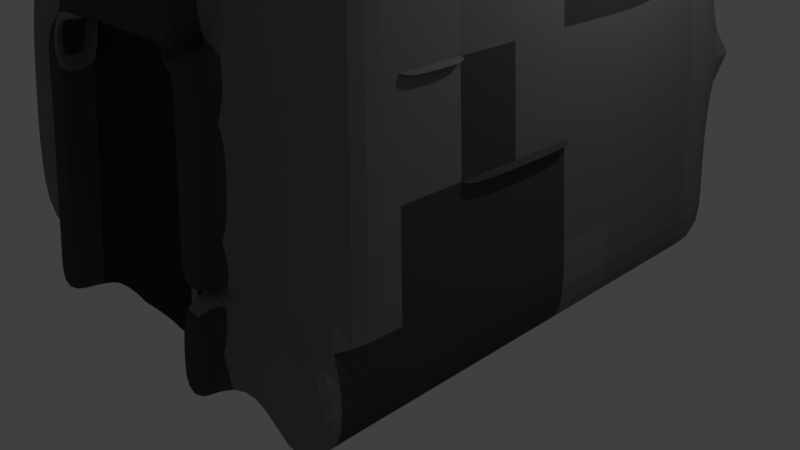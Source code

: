 # Source: tornis.blend  (saved by Blender 2.78.0; exported with 4.5.12 LTS)
import bpy
from mathutils import Matrix  # noqa: F401  (used for matrix-valued properties, if any)

bpy.ops.wm.read_factory_settings(use_empty=True)
scene = bpy.context.scene
scene.name = 'Scene'

# ---- collections
col_collection_1 = bpy.data.collections.new('Collection 1'); scene.collection.children.link(col_collection_1)

# ---- materials (node trees are filled in below, after node groups)
mat_torniskrasa = bpy.data.materials.new('torniskrasa')
mat_torniskrasa.alpha_threshold = 0.0
mat_torniskrasa.use_transparent_shadow = False
mat_torniskrasa.diffuse_color = (0.214, 0.2008, 0.195, 1.0)
mat_torniskrasa.roughness = 0.5
mat_torniskrasa.line_color = (0.0, 0.0, 0.0, 1.0)
mat_torniskoks = bpy.data.materials.new('torniskoks')
mat_torniskoks.alpha_threshold = 0.0
mat_torniskoks.use_transparent_shadow = False
mat_torniskoks.diffuse_color = (0.1789, 0.06633, 0.04411, 1.0)
mat_torniskoks.roughness = 0.5
mat_darktornirs = bpy.data.materials.new('darktornirs')
mat_darktornirs.alpha_threshold = 0.0
mat_darktornirs.use_transparent_shadow = False
mat_darktornirs.diffuse_color = (0.06998, 0.06998, 0.06998, 1.0)
mat_darktornirs.roughness = 0.5
mat_material = bpy.data.materials.new('Material')
mat_material.alpha_threshold = 0.0
mat_material.use_transparent_shadow = False
mat_material.diffuse_color = (0.1789, 0.1789, 0.1789, 1.0)
mat_material.roughness = 0.5
mat_ieksha = bpy.data.materials.new('ieksha')
mat_ieksha.alpha_threshold = 0.0
mat_ieksha.use_transparent_shadow = False
mat_ieksha.diffuse_color = (0.03968, 0.03072, 0.03333, 1.0)
mat_ieksha.roughness = 0.5

# ---- material node trees

# ---- world
world_world = bpy.data.worlds.new('World'); scene.world = world_world
world_world.color = (0.05088, 0.05088, 0.05088)
world_world.use_sun_shadow = False
world_world.sun_shadow_jitter_overblur = 0.0
world_world.cycles.sampling_method = 'MANUAL'

# ---- cameras
cam_camera = bpy.data.cameras.new('Camera')
cam_camera.clip_end = 100.0
cam_camera.lens = 35.0
cam_camera.sensor_width = 32.0
cam_camera.sensor_height = 18.0
cam_camera.ortho_scale = 7.314
cam_camera.dof.focus_distance = 0.0
cam_camera.dof.aperture_fstop = 128.0

# ---- lights
light_lamp = bpy.data.lights.new('Lamp', 'POINT')
light_lamp.transmission_factor = 0.0
light_lamp.cutoff_distance = 30.0
light_lamp.energy = 100.0
light_lamp.shadow_buffer_clip_start = 1.001
light_lamp.shadow_soft_size = 0.1
light_lamp.shadow_maximum_resolution = 0.006
light_lamp.use_absolute_resolution = True

# ---- meshes
me_cube = bpy.data.meshes.new('Cube')
me_cube.from_pydata([(1.389, 1.389, -1.0), (1.389, -1.389, -1.0), (-1.376, -1.326, -1.0), (-1.389, 1.454, -1.0), (1.0, 1.043, 0.9609), (1.0, -1.0, 0.9609), (-1.0, -1.0, 0.9609), (-1.0, 1.0, 0.9609), (-1.26, -1.226, 0.9783), (-1.26, -1.226, 1.1), (-1.26, 1.263, 0.9783), (-1.26, 1.263, 1.1), (1.228, -1.226, 0.9783), (1.228, -1.226, 1.1), (1.228, 1.263, 0.9783), (1.228, 1.263, 1.1), (-1.26, 0.01867, 0.9783), (-1.26, -1.226, 1.039), (-1.26, 0.01867, 1.1), (-1.26, 1.263, 1.039), (-0.01603, 1.263, 0.9783), (-0.01603, 1.263, 1.1), (1.228, 1.263, 1.039), (1.228, 0.01867, 0.9783), (1.228, 0.01867, 1.1), (1.228, -1.226, 1.039), (-0.01603, -1.226, 0.9783), (-0.01603, -1.226, 1.1), (-0.01603, 0.01867, 1.087), (-0.01603, 0.01867, 0.9393), (-0.01603, -1.226, 1.039), (1.228, 0.01867, 1.039), (-0.01603, 1.263, 1.039), (-1.26, 0.01867, 1.039), (-1.26, -0.6035, 0.9783), (-1.26, -1.226, 1.069), (-1.26, 0.6409, 1.1), (-1.26, 1.263, 1.009), (-0.6382, 1.263, 0.9783), (0.6062, 1.263, 1.1), (1.228, 1.263, 1.009), (1.228, 0.6409, 0.9783), (1.228, -0.6035, 1.1), (1.228, -1.226, 1.009), (0.6062, -1.226, 0.9783), (-0.6382, -1.226, 1.1), (-1.26, 0.6409, 0.9783), (-1.26, -1.226, 1.009), (-1.26, -0.6035, 1.1), (-1.26, 1.263, 1.069), (0.6062, 1.263, 0.9783), (-0.6382, 1.263, 1.1), (1.228, 1.263, 1.069), (1.228, -0.6035, 0.9783), (1.228, 0.6409, 1.1), (1.228, -1.226, 1.069), (-0.6382, -1.226, 0.9783), (0.6062, -1.226, 1.1), (-0.01603, -0.6035, 1.061), (-0.01603, 0.6409, 1.061), (0.6062, 0.01867, 1.061), (-0.6382, 0.01867, 1.061), (-0.01603, -0.6035, 0.9393), (-0.01603, 0.6409, 0.9393), (-0.6382, 0.01867, 0.9393), (0.6062, 0.01867, 0.9393), (-0.6382, -1.226, 1.039), (0.6062, -1.226, 1.039), (-0.01603, -1.226, 1.009), (-0.01603, -1.226, 1.069), (1.228, -0.6035, 1.039), (1.228, 0.6409, 1.039), (1.228, 0.01867, 1.009), (1.228, 0.01867, 1.069), (0.6062, 1.263, 1.039), (-0.6382, 1.263, 1.039), (-0.01603, 1.263, 1.009), (-0.01603, 1.263, 1.069), (-1.26, 0.6409, 1.039), (-1.26, -0.6035, 1.039), (-1.26, 0.01867, 1.009), (-1.26, 0.01867, 1.069), (-1.26, -0.6035, 1.069), (-1.26, -0.6035, 1.009), (-1.26, 0.6409, 1.009), (-0.6382, 1.263, 1.069), (-0.6382, 1.263, 1.009), (0.6062, 1.263, 1.009), (1.228, 0.6409, 1.069), (1.228, 0.6409, 1.009), (1.228, -0.6035, 1.009), (0.6062, -1.226, 1.069), (0.6062, -1.226, 1.009), (-0.6382, -1.226, 1.009), (0.6062, 0.6409, 0.9393), (-0.6382, 0.6409, 0.9783), (-0.6382, -0.6035, 0.9393), (-0.6382, 0.6409, 1.061), (0.6062, 0.6409, 1.061), (0.6062, -0.6035, 1.061), (-0.6382, -0.6035, 1.061), (0.6062, -0.6035, 0.9393), (-0.6382, -1.226, 1.069), (1.228, -0.6035, 1.069), (0.6062, 1.263, 1.069), (-1.26, 0.6409, 1.069), (-1.26, -0.9146, 0.9783), (-1.26, -1.226, 1.085), (-1.26, 0.9519, 1.1), (-1.26, 1.263, 0.9935), (-0.9493, 1.263, 0.9783), (0.9172, 1.263, 1.1), (1.228, 1.263, 0.9935), (1.228, 0.9519, 0.9783), (1.228, -0.9146, 1.1), (1.228, -1.226, 0.9935), (0.9172, -1.226, 0.9783), (-0.9493, -1.226, 1.1), (-1.26, 0.3298, 0.9783), (-1.26, -1.226, 1.024), (-1.26, -0.2924, 1.1), (-1.26, 1.263, 1.054), (0.2951, 1.263, 0.9783), (-0.3271, 1.263, 1.1), (1.228, 1.263, 1.054), (1.228, -0.2924, 0.9783), (1.228, 0.3298, 1.1), (1.228, -1.226, 1.054), (-0.3271, -1.226, 0.9783), (0.2951, -1.226, 1.1), (-0.01603, -0.9146, 1.1), (-0.01603, 0.3298, 1.087), (0.9172, 0.01867, 1.1), (-0.3271, 0.01867, 1.087), (-0.01603, -0.9146, 0.9783), (-0.01603, 0.3298, 0.9393), (-0.9493, 0.01867, 0.9783), (0.2951, 0.01867, 0.9393), (-0.9493, -1.226, 1.039), (0.2951, -1.226, 1.039), (-0.01603, -1.226, 0.9935), (-0.01603, -1.226, 1.054), (1.228, -0.9146, 1.039), (1.228, 0.3298, 1.039), (1.228, 0.01867, 0.9935), (1.228, 0.01867, 1.054), (0.9172, 1.263, 1.039), (-0.3271, 1.263, 1.039), (-0.01603, 1.263, 0.9935), (-0.01603, 1.263, 1.054), (-1.26, 0.9519, 1.039), (-1.26, -0.2924, 1.039), (-1.26, 0.01867, 0.9935), (-1.26, 0.01867, 1.054), (-1.26, -0.2924, 0.9783), (-1.26, -1.226, 1.054), (-1.26, 0.3298, 1.1), (-1.26, 1.263, 1.024), (-0.3271, 1.263, 0.9783), (0.2951, 1.263, 1.1), (1.228, 1.263, 1.024), (1.228, 0.3298, 0.9783), (1.228, -0.2924, 1.1), (1.228, -1.226, 1.024), (0.2951, -1.226, 0.9783), (-0.3271, -1.226, 1.1), (-1.26, 0.9519, 0.9783), (-1.26, -1.226, 0.9935), (-1.26, -0.9146, 1.1), (-1.26, 1.263, 1.085), (0.9172, 1.263, 0.9783), (-0.9493, 1.263, 1.1), (1.228, 1.263, 1.085), (1.228, -0.9146, 0.9783), (1.228, 0.9519, 1.1), (1.228, -1.226, 1.085), (-0.9493, -1.226, 0.9783), (0.9172, -1.226, 1.1), (-0.01603, -0.2924, 1.087), (-0.01603, 0.9519, 1.1), (0.2951, 0.01867, 1.087), (-0.9493, 0.01867, 1.1), (-0.01603, -0.2924, 0.9393), (-0.01603, 0.9519, 0.9783), (-0.3271, 0.01867, 0.9393), (0.9172, 0.01867, 0.9783), (-0.3271, -1.226, 1.039), (0.9172, -1.226, 1.039), (-0.01603, -1.226, 1.024), (-0.01603, -1.226, 1.085), (1.228, -0.2924, 1.039), (1.228, 0.9519, 1.039), (1.228, 0.01867, 1.024), (1.228, 0.01867, 1.085), (0.2951, 1.263, 1.039), (-0.9493, 1.263, 1.039), (-0.01603, 1.263, 1.024), (-0.01603, 1.263, 1.085), (-1.26, 0.3298, 1.039), (-1.26, -0.9146, 1.039), (-1.26, 0.01867, 1.024), (-1.26, 0.01867, 1.085), (-1.26, -0.2924, 1.069), (-1.26, -0.9146, 1.069), (-1.26, -0.6035, 1.054), (-1.26, -0.6035, 1.085), (-1.26, -0.2924, 1.009), (-1.26, -0.9146, 1.009), (-1.26, -0.6035, 0.9935), (-1.26, -0.6035, 1.024), (-1.26, 0.9519, 1.009), (-1.26, 0.3298, 1.009), (-1.26, 0.6409, 0.9935), (-1.26, 0.6409, 1.024), (-0.3271, 1.263, 1.069), (-0.9493, 1.263, 1.069), (-0.6382, 1.263, 1.054), (-0.6382, 1.263, 1.085), (-0.3271, 1.263, 1.009), (-0.9493, 1.263, 1.009), (-0.6382, 1.263, 0.9935), (-0.6382, 1.263, 1.024), (0.9172, 1.263, 1.009), (0.2951, 1.263, 1.009), (0.6062, 1.263, 0.9935), (0.6062, 1.263, 1.024), (1.228, 0.3298, 1.069), (1.228, 0.9519, 1.069), (1.228, 0.6409, 1.054), (1.228, 0.6409, 1.085), (1.228, 0.3298, 1.009), (1.228, 0.9519, 1.009), (1.228, 0.6409, 0.9935), (1.228, 0.6409, 1.024), (1.228, -0.9146, 1.009), (1.228, -0.2924, 1.009), (1.228, -0.6035, 0.9935), (1.228, -0.6035, 1.024), (0.2951, -1.226, 1.069), (0.9172, -1.226, 1.069), (0.6062, -1.226, 1.054), (0.6062, -1.226, 1.085), (0.2951, -1.226, 1.009), (0.9172, -1.226, 1.009), (0.6062, -1.226, 0.9935), (0.6062, -1.226, 1.024), (-0.9493, -1.226, 1.009), (-0.3271, -1.226, 1.009), (-0.6382, -1.226, 0.9935), (-0.6382, -1.226, 1.024), (0.6062, 0.3298, 0.9393), (0.6062, 0.9519, 0.9783), (0.2951, 0.6409, 0.9393), (0.9172, 0.6409, 0.9783), (-0.6382, 0.3298, 0.9393), (-0.6382, 0.9519, 0.9783), (-0.9493, 0.6409, 0.9783), (-0.3271, 0.6409, 0.9393), (-0.6382, -0.9146, 0.9783), (-0.6382, -0.2924, 0.9393), (-0.9493, -0.6035, 0.9783), (-0.3271, -0.6035, 0.9393), (-0.6382, 0.3298, 1.061), (-0.6382, 0.9519, 1.1), (-0.3271, 0.6409, 1.061), (-0.9493, 0.6409, 1.1), (0.6062, 0.3298, 1.061), (0.6062, 0.9519, 1.1), (0.9172, 0.6409, 1.1), (0.2951, 0.6409, 1.061), (0.6062, -0.9146, 1.1), (0.6062, -0.2924, 1.061), (0.9172, -0.6035, 1.1), (0.2951, -0.6035, 1.061), (-0.6382, -0.9146, 1.1), (-0.6382, -0.2924, 1.061), (-0.3271, -0.6035, 1.061), (-0.9493, -0.6035, 1.1), (0.6062, -0.9146, 0.9783), (0.6062, -0.2924, 0.9393), (0.2951, -0.6035, 0.9393), (0.9172, -0.6035, 0.9783), (-0.9493, -1.226, 1.069), (-0.3271, -1.226, 1.069), (-0.6382, -1.226, 1.054), (-0.6382, -1.226, 1.085), (1.228, -0.9146, 1.069), (1.228, -0.2924, 1.069), (1.228, -0.6035, 1.054), (1.228, -0.6035, 1.085), (0.9172, 1.263, 1.069), (0.2951, 1.263, 1.069), (0.6062, 1.263, 1.054), (0.6062, 1.263, 1.085), (-1.26, 0.9519, 1.069), (-1.26, 0.3298, 1.069), (-1.26, 0.6409, 1.054), (-1.26, 0.6409, 1.085), (-1.26, 0.3298, 1.085), (-1.26, 0.3298, 1.054), (-1.26, 0.9519, 1.054), (0.2951, 1.263, 1.085), (0.2951, 1.263, 1.054), (0.9172, 1.263, 1.054), (1.228, -0.2924, 1.085), (1.228, -0.2924, 1.054), (1.228, -0.9146, 1.054), (-0.3271, -1.226, 1.085), (-0.3271, -1.226, 1.054), (-0.9493, -1.226, 1.054), (0.9172, -0.2924, 0.9783), (0.2951, -0.2924, 0.9393), (0.2951, -0.9146, 0.9783), (-0.9493, -0.2924, 1.1), (-0.3271, -0.2924, 1.087), (-0.3271, -0.9146, 1.1), (0.2951, -0.2924, 1.087), (0.9172, -0.2924, 1.1), (0.9172, -0.9146, 1.1), (0.2951, 0.9519, 1.1), (0.9172, 0.9519, 1.1), (0.9172, 0.3298, 1.1), (-0.9493, 0.9519, 1.1), (-0.3271, 0.9519, 1.1), (-0.3271, 0.3298, 1.087), (-0.3271, -0.2924, 0.9393), (-0.9493, -0.2924, 0.9783), (-0.9493, -0.9146, 0.9783), (-0.3271, 0.9519, 0.9783), (-0.9493, 0.9519, 0.9783), (-0.9493, 0.3298, 0.9783), (0.9172, 0.9519, 0.9783), (0.2951, 0.9519, 0.9783), (0.2951, 0.3298, 0.9393), (-0.3271, -1.226, 1.024), (-0.3271, -1.226, 0.9935), (-0.9493, -1.226, 0.9935), (0.9172, -1.226, 1.024), (0.9172, -1.226, 0.9935), (0.2951, -1.226, 0.9935), (0.9172, -1.226, 1.085), (0.9172, -1.226, 1.054), (0.2951, -1.226, 1.054), (1.228, -0.2924, 1.024), (1.228, -0.2924, 0.9935), (1.228, -0.9146, 0.9935), (1.228, 0.9519, 1.024), (1.228, 0.9519, 0.9935), (1.228, 0.3298, 0.9935), (1.228, 0.9519, 1.085), (1.228, 0.9519, 1.054), (1.228, 0.3298, 1.054), (0.2951, 1.263, 1.024), (0.2951, 1.263, 0.9935), (0.9172, 1.263, 0.9935), (-0.9493, 1.263, 1.024), (-0.9493, 1.263, 0.9935), (-0.3271, 1.263, 0.9935), (-0.9493, 1.263, 1.085), (-0.9493, 1.263, 1.054), (-0.3271, 1.263, 1.054), (-1.26, 0.3298, 1.024), (-1.26, 0.3298, 0.9935), (-1.26, 0.9519, 0.9935), (-1.26, -0.9146, 1.024), (-1.26, -0.9146, 0.9935), (-1.26, -0.2924, 0.9935), (-1.26, -0.9146, 1.085), (-1.26, -0.9146, 1.054), (-1.26, -0.2924, 1.054), (-1.26, -0.2924, 1.085), (-1.26, -0.2924, 1.024), (-1.26, 0.9519, 1.024), (-0.3271, 1.263, 1.085), (-0.3271, 1.263, 1.024), (0.9172, 1.263, 1.024), (1.228, 0.3298, 1.085), (1.228, 0.3298, 1.024), (1.228, -0.9146, 1.024), (0.2951, -1.226, 1.085), (0.2951, -1.226, 1.024), (-0.9493, -1.226, 1.024), (0.9172, 0.3298, 0.9783), (-0.3271, 0.3298, 0.9393), (-0.3271, -0.9146, 0.9783), (-0.9493, 0.3298, 1.1), (0.2951, 0.3298, 1.087), (0.2951, -0.9146, 1.1), (-0.9493, -0.9146, 1.1), (0.9172, -0.9146, 0.9783), (-0.9493, -1.226, 1.085), (1.228, -0.9146, 1.085), (0.9172, 1.263, 1.085), (-1.26, 0.9519, 1.085), (-1.26, 0.9519, 1.21), (-1.26, 1.263, 1.21), (0.9172, 1.263, 1.21), (1.228, 1.263, 1.21), (1.228, -0.9146, 1.21), (1.228, -1.226, 1.21), (-0.9493, -1.226, 1.21), (-1.26, -1.226, 1.21), (-1.26, 0.3298, 1.21), (-1.26, 0.6409, 1.21), (0.2951, 1.263, 1.21), (0.6062, 1.263, 1.21), (1.228, -0.2924, 1.21), (1.228, -0.6035, 1.21), (-0.3271, -1.226, 1.21), (-0.6382, -1.226, 1.21), (0.9172, 0.6409, 1.21), (1.228, 0.6409, 1.21), (0.6062, -0.9146, 1.21), (0.6062, -1.226, 1.21), (0.9172, -0.6035, 1.21), (-0.6382, -0.9146, 1.21), (-1.26, -0.6035, 1.21), (-1.26, -0.2924, 1.21), (-0.6382, 1.263, 1.21), (-0.3271, 1.263, 1.21), (1.228, 0.3298, 1.21), (0.2951, -1.226, 1.21), (-1.26, -0.9146, 1.21), (-0.9493, 1.263, 1.21), (1.228, 0.9519, 1.21), (0.9172, -1.226, 1.21), (-0.6382, 0.9519, 1.21), (-0.9493, 0.6409, 1.21), (0.6062, 0.9519, 1.21), (-0.9493, -0.6035, 1.21), (-0.9493, -0.2924, 1.21), (-0.3271, -0.9146, 1.21), (0.9172, -0.2924, 1.21), (0.9172, -0.9146, 1.21), (0.2951, 0.9519, 1.21), (0.9172, 0.9519, 1.21), (0.9172, 0.3298, 1.21), (-0.9493, 0.9519, 1.21), (-0.3271, 0.9519, 1.21), (-0.9493, 0.3298, 1.21), (0.2951, -0.9146, 1.21), (-0.9493, -0.9146, 1.21), (0.2355, 1.102, 0.2424), (0.2223, 1.025, 0.659), (0.2289, 1.207, 0.249), (0.2158, 1.131, 0.6656), (0.3743, 1.109, 0.2441), (0.3611, 1.032, 0.6608), (0.3677, 1.215, 0.2507), (0.3545, 1.138, 0.6674), (-0.3235, 1.114, 0.2396), (-0.3366, 1.037, 0.6562), (-0.33, 1.22, 0.2462), (-0.3432, 1.143, 0.6628), (-0.1847, 1.121, 0.2414), (-0.1979, 1.044, 0.658), (-0.1912, 1.227, 0.248), (-0.2044, 1.15, 0.6646), (-0.3712, 1.037, 0.6958), (0.3922, 1.025, 0.6814), (-0.3691, 1.181, 0.6991), (0.3943, 1.169, 0.6846), (-0.3759, 1.044, 0.6197), (0.3875, 1.032, 0.6053), (-0.3737, 1.188, 0.6229), (0.3897, 1.176, 0.6085), (-0.3591, 1.25, 0.3272), (0.4043, 1.238, 0.3127), (-0.357, 1.262, 0.3304), (0.4064, 1.249, 0.316), (-0.3638, 1.257, 0.2511), (0.3996, 1.245, 0.2366), (-0.3616, 1.269, 0.2543), (0.4018, 1.256, 0.2398), (-0.3626, 1.052, 0.3226), (0.4008, 1.04, 0.3081), (0.3961, 1.047, 0.232), (-0.3673, 1.059, 0.2464), (-1.158, 0.3121, 0.2564), (-1.082, 0.2952, 0.6731), (-1.263, 0.3107, 0.263), (-1.188, 0.2938, 0.6797), (-1.158, 0.4511, 0.2582), (-1.082, 0.4342, 0.6748), (-1.264, 0.4497, 0.2648), (-1.188, 0.4328, 0.6814), (-1.052, -0.2455, 0.2536), (-0.9762, -0.2624, 0.6703), (-1.257, -0.2469, 0.2602), (-1.181, -0.2638, 0.6769), (-1.107, -0.1066, 0.2554), (-1.031, -0.1235, 0.6721), (-1.312, -0.108, 0.262), (-1.236, -0.1249, 0.6787), (-0.9768, -0.2952, 0.7099), (-0.9275, 0.4668, 0.6954), (-1.248, -0.2879, 0.7131), (-1.199, 0.474, 0.6987), (-1.002, -0.2995, 0.6337), (-0.9527, 0.4624, 0.6193), (-1.273, -0.2922, 0.637), (-1.224, 0.4697, 0.6225), (-1.335, -0.2746, 0.3412), (-1.286, 0.4873, 0.3268), (-1.346, -0.2719, 0.3445), (-1.297, 0.49, 0.33), (-1.342, -0.2789, 0.2651), (-1.293, 0.483, 0.2507), (-1.353, -0.2762, 0.2683), (-1.304, 0.4857, 0.2539), (-1.137, -0.2877, 0.3366), (-1.088, 0.4742, 0.3222), (-1.095, 0.4699, 0.246), (-1.144, -0.292, 0.2605), (-0.2594, -1.082, 0.253), (-0.2444, -1.005, 0.6697), (-0.2553, -1.188, 0.2596), (-0.2403, -1.111, 0.6763), (-0.3983, -1.086, 0.2548), (-0.3833, -1.009, 0.6715), (-0.3942, -1.192, 0.2614), (-0.3792, -1.115, 0.6781), (0.2991, -1.107, 0.2502), (0.3141, -1.03, 0.6669), (0.3032, -1.213, 0.2568), (0.3182, -1.136, 0.6735), (0.1602, -1.111, 0.252), (0.1752, -1.034, 0.6687), (0.1643, -1.217, 0.2586), (0.1793, -1.14, 0.6753), (0.3478, -1.069, 0.7065), (-0.4151, -1.039, 0.692), (0.3432, -1.175, 0.7097), (-0.4197, -1.145, 0.6953), (0.3523, -1.076, 0.6304), (-0.4106, -1.046, 0.6159), (0.3477, -1.182, 0.6336), (-0.4152, -1.152, 0.6192), (0.3317, -1.244, 0.3378), (-0.4313, -1.214, 0.3234), (0.3292, -1.255, 0.3411), (-0.4337, -1.226, 0.3266), (0.3362, -1.251, 0.2617), (-0.4268, -1.221, 0.2473), (0.3337, -1.262, 0.265), (-0.4292, -1.232, 0.2505), (0.3397, -1.046, 0.3332), (-0.4232, -1.016, 0.3188), (-0.4187, -1.023, 0.2427), (0.3442, -1.053, 0.2571), (1.135, -0.2352, 0.2713), (1.059, -0.2183, 0.6879), (1.241, -0.2338, 0.2779), (1.165, -0.2169, 0.6945), (1.136, -0.3742, 0.2731), (1.06, -0.3572, 0.6897), (1.242, -0.3728, 0.2797), (1.166, -0.3559, 0.6963), (1.175, 0.3225, 0.2685), (1.099, 0.3394, 0.6851), (1.281, 0.3238, 0.2751), (1.205, 0.3407, 0.6917), (1.175, 0.1835, 0.2703), (1.099, 0.2004, 0.6869), (1.281, 0.1849, 0.2769), (1.205, 0.2018, 0.6935), (1.07, 0.3721, 0.7247), (1.02, -0.3898, 0.7103), (1.244, 0.3648, 0.728), (1.195, -0.3971, 0.7135), (1.077, 0.3764, 0.6486), (1.027, -0.3855, 0.6342), (1.251, 0.3691, 0.6518), (1.202, -0.3928, 0.6374), (1.313, 0.3514, 0.3561), (1.263, -0.4105, 0.3417), (1.324, 0.3487, 0.3593), (1.274, -0.4132, 0.3449), (1.32, 0.3557, 0.28), (1.27, -0.4061, 0.2655), (1.331, 0.353, 0.2832), (1.282, -0.4089, 0.2688), (1.115, 0.3646, 0.3515), (1.065, -0.3973, 0.337), (1.072, -0.3929, 0.2609), (1.122, 0.3689, 0.2753), (1.389, -1.192e-07, -1.0), (1.192e-07, 1.389, -1.0), (1.194, 1.194, -0.01954), (0.01285, -1.352, -1.0), (1.194, -1.194, -0.01954), (-1.389, 2.384e-07, -1.0), (-1.194, -0.995, -0.01954), (-1.194, 1.194, -0.01954), (1.0, -5.364e-07, 0.9609), (2.384e-07, 1.0, 0.9609), (-5.364e-07, -1.0, 0.9609), (-1.0, 1.788e-07, 0.9609), (2.384e-07, 1.194, -0.01954), (-1.194, 2.384e-07, -0.01954), (-2.384e-07, -1.194, -0.01954), (1.194, -3.576e-07, -0.01954), (-1.49e-07, -1.788e-07, 0.9609), (0.0, 5.96e-08, -1.0), (1.389, -0.6944, -1.0), (-0.6944, 1.389, -1.0), (1.097, 1.13, 0.4707), (-0.6816, -1.389, -1.0), (1.097, -1.097, 0.4707), (-1.389, 0.6944, -1.0), (-1.097, -1.097, 0.4707), (-1.097, 1.097, 0.4707), (1.0, -0.5, 0.9609), (-0.5, 1.0, 0.9609), (-0.5, -1.0, 0.9609), (-1.0, 0.5, 0.9609), (1.389, 0.6944, -1.0), (0.6944, 1.389, -1.0), (1.292, 1.361, -0.4441), (1.292, -1.292, -0.5098), (-1.389, -0.6944, -1.0), (-1.292, -1.292, -0.5098), (-1.292, 1.292, -0.5098), (1.0, 0.5, 0.9609), (0.5, 1.0, 0.9609), (0.5, -1.0, 0.9609), (-1.0, -0.5, 0.9609), (-0.5972, 1.194, -0.01954), (0.5972, 1.194, -0.01954), (2.384e-07, 1.097, 0.4707), (1.788e-07, 1.292, -0.5098), (-1.194, 0.5972, -0.01954), (-1.194, -0.5972, -0.01954), (-1.292, 2.384e-07, -0.5098), (-1.097, 2.086e-07, 0.4707), (-0.5972, -1.194, -0.01954), (0.5972, -1.194, -0.01954), (-1.788e-07, -1.255, -0.5098), (-3.874e-07, -1.097, 0.4707), (1.194, -0.5972, -0.01954), (1.194, 0.5972, -0.01954), (1.292, -2.384e-07, -0.5098), (1.097, -4.47e-07, 0.4707), (-3.427e-07, -0.5, 0.9609), (4.47e-08, 0.5, 0.9609), (0.5, -3.576e-07, 0.9609), (-0.5, 0.0, 0.9609), (-0.6944, 1.49e-07, -1.0), (0.6944, -2.98e-08, -1.0), (5.96e-08, 0.6944, -1.0), (-5.96e-08, -0.6944, -1.0), (0.6944, -0.6944, -1.0), (0.6944, 0.6944, -1.0), (-0.6944, 0.6944, -1.0), (-0.5, 0.5, 0.9609), (0.5, 0.5, 0.9609), (0.5, -0.5, 0.9609), (1.097, 0.5486, 0.4707), (1.292, 0.6458, -0.5098), (1.292, -0.6458, -0.5098), (0.5486, -1.097, 0.4707), (0.6458, -1.292, -0.5098), (-0.633, -1.292, -0.5098), (-1.097, -0.5486, 0.4707), (-1.292, -0.6458, -0.5098), (-1.292, 0.6458, -0.5098), (0.6458, 1.292, -0.5098), (0.5486, 1.097, 0.4707), (-0.5486, 1.097, 0.4707), (-0.6458, 1.292, -0.5098), (-1.097, 0.5486, 0.4707), (-0.5486, -1.097, 0.4707), (1.097, -0.5486, 0.4707), (-0.5, -0.5, 0.9609), (-0.6816, -0.6944, -1.0), (1.389, -1.042, -1.0), (-1.042, 1.454, -1.0), (1.049, 1.092, 0.7158), (-1.029, -1.326, -1.0), (1.049, -1.049, 0.7158), (-1.389, 1.107, -1.0), (-1.049, -1.049, 0.7158), (-1.049, 1.049, 0.7158), (1.0, -0.75, 0.9609), (-0.75, 1.0, 0.9609), (-0.75, -1.0, 0.9609), (-1.0, 0.75, 0.9609), (1.389, 0.3472, -1.0), (0.3472, 1.389, -1.0), (1.243, 1.313, -0.199), (0.3601, -1.352, -1.0), (1.243, -1.243, -0.2647), (-1.389, -0.3472, -1.0), (-1.243, -1.243, -0.2647), (-1.243, 1.243, -0.2647), (1.0, 0.25, 0.9609), (0.25, 1.0, 0.9609), (0.25, -1.0, 0.9609), (-1.0, -0.25, 0.9609), (-0.8958, 1.194, -0.01954), (0.2986, 1.194, -0.01954), (2.384e-07, 1.049, 0.7158), (2.086e-07, 1.243, -0.2647), (-1.194, 0.8958, -0.01954), (-1.194, -0.2986, -0.01954), (-1.34, 2.384e-07, -0.7549), (-1.146, 2.235e-07, 0.2256), (-0.8958, -1.194, -0.01954), (0.2986, -1.194, -0.01954), (0.01285, -1.304, -0.7549), (-3.129e-07, -1.146, 0.2256), (1.194, -0.8958, -0.01954), (1.194, 0.2986, -0.01954), (1.34, -1.788e-07, -0.7549), (1.146, -4.023e-07, 0.2256), (-4.396e-07, -0.75, 0.9609), (-5.215e-08, 0.25, 0.9609), (0.75, -4.47e-07, 0.9609), (-0.25, -8.941e-08, 0.9609), (-1.042, 1.937e-07, -1.0), (0.3472, 1.49e-08, -1.0), (8.941e-08, 1.042, -1.0), (-2.98e-08, -0.3472, -1.0), (1.389, -0.3472, -1.0), (-0.3472, 1.389, -1.0), (1.146, 1.178, 0.2256), (-0.3344, -1.352, -1.0), (1.146, -1.146, 0.2256), (-1.389, 0.3472, -1.0), (-1.146, -0.9464, 0.2256), (-1.146, 1.146, 0.2256), (1.0, -0.25, 0.9609), (-0.25, 1.0, 0.9609), (-0.25, -1.0, 0.9609), (-1.0, 0.25, 0.9609), (1.389, 1.042, -1.0), (1.042, 1.389, -1.0), (1.34, 1.34, -0.7549), (1.042, -1.389, -1.0), (1.34, -1.34, -0.7549), (-1.376, -0.979, -1.0), (-1.327, -1.34, -0.7549), (-1.34, 1.34, -0.7549), (1.0, 0.7929, 0.9609), (0.75, 1.043, 0.9609), (0.75, -1.0, 0.9609), (-1.0, -0.75, 0.9609), (-0.2986, 1.194, -0.01954), (0.8958, 1.194, -0.01954), (2.384e-07, 1.146, 0.2256), (1.49e-07, 1.34, -0.7549), (-1.194, 0.2986, -0.01954), (-1.194, -0.6964, -0.01954), (-1.243, 2.384e-07, -0.2647), (-1.049, 1.937e-07, 0.7158), (-0.2986, -1.194, -0.01954), (0.8958, -1.194, -0.01954), (-2.086e-07, -1.207, -0.2647), (-4.619e-07, -1.049, 0.7158), (1.194, -0.2986, -0.01954), (1.194, 0.8958, -0.01954), (1.243, -2.98e-07, -0.2647), (1.049, -4.917e-07, 0.7158), (-2.459e-07, -0.25, 0.9609), (1.416e-07, 0.75, 0.9609), (0.25, -2.682e-07, 0.9609), (-0.75, 8.941e-08, 0.9609), (-0.3472, 1.043e-07, -1.0), (1.042, -7.451e-08, -1.0), (2.98e-08, 0.3472, -1.0), (0.01285, -1.042, -1.0), (0.3472, -0.6944, -1.0), (1.042, -0.6944, -1.0), (0.6944, -0.3472, -1.0), (0.6944, -1.042, -1.0), (0.3472, 0.6944, -1.0), (1.042, 0.6944, -1.0), (0.6944, 1.042, -1.0), (0.6944, 0.3472, -1.0), (-1.042, 0.6944, -1.0), (-0.3472, 0.6944, -1.0), (-0.6944, 1.042, -1.0), (-0.6944, 0.3472, -1.0), (-0.5, 0.25, 0.9609), (-0.5, 0.75, 0.9609), (-0.25, 0.5, 0.9609), (-0.75, 0.5, 0.9609), (0.5, 0.25, 0.9609), (0.5, 0.75, 0.9609), (0.75, 0.5, 0.9609), (0.25, 0.5, 0.9609), (0.5, -0.75, 0.9609), (0.5, -0.25, 0.9609), (0.75, -0.5, 0.9609), (0.25, -0.5, 0.9609), (1.097, 0.2743, 0.4707), (1.097, 0.8553, 0.4707), (1.146, 0.5729, 0.2256), (1.049, 0.5243, 0.7158), (1.292, 0.3229, -0.5098), (1.292, 1.039, -0.4441), (1.34, 0.6701, -0.7549), (1.243, 0.6215, -0.2647), (1.292, -0.9687, -0.5098), (1.292, -0.3229, -0.5098), (1.34, -0.6701, -0.7549), (1.243, -0.6215, -0.2647), (0.2743, -1.097, 0.4707), (0.8229, -1.097, 0.4707), (0.5729, -1.146, 0.2256), (0.5243, -1.049, 0.7158), (0.3229, -1.255, -0.5098), (0.9687, -1.292, -0.5098), (0.6701, -1.34, -0.7549), (0.6215, -1.243, -0.2647), (-0.9687, -1.292, -0.5098), (-0.3229, -1.255, -0.5098), (-0.6573, -1.34, -0.7549), (-0.6215, -1.243, -0.2647), (-1.097, -0.2743, 0.4707), (-1.097, -0.8229, 0.4707), (-1.146, -0.5729, 0.2256), (-1.049, -0.5243, 0.7158), (-1.292, -0.3229, -0.5098), (-1.292, -0.9687, -0.5098), (-1.34, -0.6701, -0.7549), (-1.243, -0.6215, -0.2647), (-1.292, 0.9687, -0.5098), (-1.292, 0.3229, -0.5098), (-1.34, 0.6701, -0.7549), (-1.243, 0.6215, -0.2647), (0.3229, 1.292, -0.5098), (0.9687, 1.361, -0.4441), (0.6215, 1.243, -0.2647), (0.6701, 1.34, -0.7549), (0.2743, 1.097, 0.4707), (0.8229, 1.13, 0.4707), (0.5243, 1.049, 0.7158), (0.5729, 1.146, 0.2256), (-0.8229, 1.097, 0.4707), (-0.2743, 1.097, 0.4707), (-0.5243, 1.049, 0.7158), (-0.5729, 1.146, 0.2256), (-0.9687, 1.292, -0.5098), (-0.3229, 1.292, -0.5098), (-0.6215, 1.243, -0.2647), (-0.6701, 1.34, -0.7549), (-1.097, 0.8229, 0.4707), (-1.097, 0.2743, 0.4707), (-1.146, 0.5729, 0.2256), (-1.049, 0.5243, 0.7158), (-0.8229, -1.097, 0.4707), (-0.2743, -1.097, 0.4707), (-0.5729, -1.146, 0.2256), (-0.5243, -1.049, 0.7158), (1.097, -0.8229, 0.4707), (1.097, -0.2743, 0.4707), (1.146, -0.5729, 0.2256), (1.049, -0.5243, 0.7158), (-0.5, -0.75, 0.9609), (-0.5, -0.25, 0.9609), (-0.25, -0.5, 0.9609), (-0.75, -0.5, 0.9609), (-1.029, -0.6944, -1.0), (-0.3344, -0.6944, -1.0), (-0.6944, -0.3472, -1.0), (-0.6816, -1.042, -1.0), (-0.3344, -1.042, -1.0), (-0.3472, -0.3472, -1.0), (-1.042, -0.3472, -1.0), (-0.75, -0.25, 0.9609), (-0.25, -0.25, 0.9609), (-0.25, -0.75, 0.9609), (1.049, -0.2622, 0.7158), (1.146, -0.2865, 0.2256), (1.146, -0.8594, 0.2256), (-0.2622, -1.049, 0.7158), (-0.2865, -1.146, 0.2256), (-0.8594, -1.146, 0.2256), (-1.049, 0.2622, 0.7158), (-1.146, 0.2865, 0.2256), (-1.146, 0.8594, 0.2256), (-0.3351, 1.34, -0.7549), (-0.3108, 1.243, -0.2647), (-0.9323, 1.243, -0.2647), (-0.2865, 1.146, 0.2256), (-0.2622, 1.049, 0.7158), (-0.7865, 1.049, 0.7158), (0.8594, 1.178, 0.2256), (0.7865, 1.092, 0.7158), (0.2622, 1.049, 0.7158), (1.005, 1.34, -0.7549), (0.9323, 1.313, -0.199), (0.3108, 1.243, -0.2647), (-1.243, 0.3108, -0.2647), (-1.34, 0.3351, -0.7549), (-1.34, 1.005, -0.7549), (-1.243, -0.9323, -0.2647), (-1.34, -1.005, -0.7549), (-1.34, -0.3351, -0.7549), (-1.049, -0.7865, 0.7158), (-1.146, -0.6599, 0.2256), (-1.146, -0.2865, 0.2256), (-0.3108, -1.207, -0.2647), (-0.3222, -1.304, -0.7549), (-0.9924, -1.34, -0.7549), (0.9323, -1.243, -0.2647), (1.005, -1.34, -0.7549), (0.3351, -1.304, -0.7549), (0.7865, -1.049, 0.7158), (0.8594, -1.146, 0.2256), (0.2865, -1.146, 0.2256), (1.243, -0.3108, -0.2647), (1.34, -0.3351, -0.7549), (1.34, -1.005, -0.7549), (1.243, 1.002, -0.199), (1.34, 1.005, -0.7549), (1.34, 0.3351, -0.7549), (1.049, 0.8294, 0.7158), (1.146, 0.8918, 0.2256), (1.146, 0.2865, 0.2256), (0.25, -0.25, 0.9609), (0.75, -0.25, 0.9609), (0.75, -0.75, 0.9609), (0.25, 0.75, 0.9609), (0.75, 0.75, 0.9609), (0.75, 0.25, 0.9609), (-0.75, 0.75, 0.9609), (-0.25, 0.75, 0.9609), (-0.25, 0.25, 0.9609), (-0.3472, 0.3472, -1.0), (-0.3472, 1.042, -1.0), (-1.042, 1.107, -1.0), (1.042, 0.3472, -1.0), (1.042, 1.042, -1.0), (0.3472, 1.042, -1.0), (1.042, -1.042, -1.0), (1.042, -0.3472, -1.0), (0.3472, -0.3472, -1.0), (0.3472, -1.042, -1.0), (0.3472, 0.3472, -1.0), (-1.042, 0.3472, -1.0), (-0.75, 0.25, 0.9609), (0.25, 0.25, 0.9609), (0.25, -0.75, 0.9609), (1.049, 0.2622, 0.7158), (1.243, 0.3108, -0.2647), (1.243, -0.9323, -0.2647), (0.2622, -1.049, 0.7158), (0.3108, -1.207, -0.2647), (-0.9323, -1.243, -0.2647), (-1.049, -0.2622, 0.7158), (-1.243, -0.3108, -0.2647), (-1.243, 0.9323, -0.2647), (0.3351, 1.34, -0.7549), (0.2865, 1.146, 0.2256), (-0.8594, 1.146, 0.2256), (-1.005, 1.34, -0.7549), (-1.049, 0.7865, 0.7158), (-0.7865, -1.049, 0.7158), (1.049, -0.7865, 0.7158), (-0.75, -0.75, 0.9609), (-1.029, -0.979, -1.0), (-1.36, 0.5972, -0.01093), (-1.36, 0.8958, -0.01093), (-1.409, 0.6215, -0.256), (-1.409, 0.9323, -0.256), (-1.206, 1.146, 0.2287), (-1.157, 1.097, 0.4738), (-1.157, 0.8229, 0.4738), (-1.206, 0.8594, 0.2287), (-1.146, 1.213, 0.2291), (-1.097, 1.164, 0.4742), (-0.8229, 1.164, 0.4742), (-0.8594, 1.213, 0.2291), (-1.145, 1.188, 0.2278), (-1.097, 1.14, 0.4729), (-1.205, 1.188, 0.2309), (-1.157, 1.14, 0.476), (1.229, 1.261, 0.2342), (1.18, 1.212, 0.4793), (1.18, 0.9382, 0.4793), (0.9057, 1.212, 0.4793), (0.9422, 1.261, 0.2342), (1.229, 0.9746, 0.2342), (1.042, -1.477, -1.004), (0.6944, -1.394, -1.004), (0.6701, -1.346, -0.7589), (0.3472, -1.358, -1.004), (1.389, -1.477, -1.004), (1.34, -1.428, -0.7589), (0.6944, -1.129, -1.004), (1.005, -1.428, -0.7589), (0.3351, -1.309, -0.7589), (1.042, -1.129, -1.004), (0.3472, -1.129, -1.004), (-1.208, 0.008782, -0.02761), (-1.305, 0.008782, -0.5178), (-1.111, -0.5398, 0.4626), (-1.305, 0.6546, -0.5178), (-1.111, 0.5574, 0.4626), (-1.208, -0.2898, -0.02761), (-1.208, 0.3074, -0.02761), (-1.257, 0.008782, -0.2727), (-1.111, -0.2655, 0.4626), (-1.305, -0.3141, -0.5178), (-1.305, 0.9775, -0.5178), (-1.305, 0.3317, -0.5178), (-1.111, 0.8317, 0.4626), (-1.159, 0.5817, 0.2175), (-1.159, 0.8682, 0.2175), (-1.257, -0.302, -0.2727), (-0.002953, 1.208, -0.02709), (1.289, 1.375, -0.4517), (0.5943, 1.208, -0.02709), (-0.002953, 1.305, -0.5173), (-0.6488, 1.305, -0.5173), (0.2957, 1.208, -0.02709), (-0.002953, 1.062, 0.7083), (0.9658, 1.375, -0.4517), (0.6672, 1.354, -0.7624), (0.5214, 1.062, 0.7083), (-0.3259, 1.305, -0.5173), (-0.3137, 1.257, -0.2722), (0.2592, 1.062, 0.7083), (1.002, 1.354, -0.7624), (0.3321, 1.354, -0.7624), (1.33, 0.01803, -0.5165), (1.33, -0.6278, -0.5165), (1.33, -0.3049, -0.5165), (1.281, -0.6035, -0.2714), (1.184, -0.5549, 0.2188), (1.184, -0.8413, 0.2188), (1.281, -0.9143, -0.2714), (0.1865, -1.352, -1.0), (0.1493, -1.194, -0.01954), (0.01285, -1.328, -0.8774), (-0.508, -1.352, -1.0), (-0.4479, -1.194, -0.01954), (-1.937e-07, -1.231, -0.3872), (0.1615, -1.255, -0.5098), (0.6337, -1.267, -0.3872), (-0.478, -1.255, -0.5098), (-0.6694, -1.365, -0.8774), (-0.6273, -1.267, -0.3872), (0.4479, -1.194, -0.01954), (0.006423, -1.279, -0.6323), (-0.1608, -1.352, -1.0), (-0.1493, -1.194, -0.01954), (-2.235e-07, -1.219, -0.1421), (0.4844, -1.255, -0.5098), (0.658, -1.316, -0.6323), (0.6094, -1.219, -0.1421), (-0.1615, -1.255, -0.5098), (-0.6451, -1.316, -0.6323), (-0.6094, -1.219, -0.1421), (-0.4661, -1.207, -0.2647), (-0.1554, -1.207, -0.2647), (-0.3168, -1.231, -0.3872), (-0.3047, -1.219, -0.1421), (-0.4898, -1.304, -0.7549), (-0.1547, -1.304, -0.7549), (-0.3283, -1.328, -0.8774), (-0.3226, -1.279, -0.6323), (0.174, -1.304, -0.7549), (0.5026, -1.304, -0.7549), (0.3476, -1.328, -0.8774), (0.329, -1.279, -0.6323), (0.1554, -1.207, -0.2647), (0.4661, -1.207, -0.2647), (0.3168, -1.231, -0.3872), (0.3047, -1.219, -0.1421), (0.6823, -1.37, -0.8814), (0.5208, -1.358, -1.004), (0.5026, -1.309, -0.7589), (0.3411, -1.333, -0.8814), (0.5117, -1.333, -0.8814), (0.457, -1.219, -0.1421), (0.4753, -1.231, -0.3872), (0.1584, -1.231, -0.3872), (0.4935, -1.279, -0.6323), (0.1802, -1.328, -0.8774), (-0.1581, -1.279, -0.6323), (-0.1577, -1.328, -0.8774), (-0.4989, -1.328, -0.8774), (-0.1523, -1.219, -0.1421), (-0.1584, -1.231, -0.3872), (-0.472, -1.231, -0.3872), (-0.457, -1.219, -0.1421), (-0.4839, -1.279, -0.6323), (0.1677, -1.279, -0.6323), (0.1523, -1.219, -0.1421), (-0.508, -1.552, -1.01), (-0.6816, -1.552, -1.01), (0.6337, -1.43, -0.3973), (0.6458, -1.454, -0.5198), (-0.478, -1.454, -0.5198), (-0.633, -1.454, -0.5198), (-0.6694, -1.527, -0.8875), (-0.6273, -1.43, -0.3973), (-2.538e-07, -1.381, -0.1522), (-2.389e-07, -1.406, -0.2747), (0.658, -1.479, -0.6424), (0.6701, -1.503, -0.7649), (-0.6451, -1.479, -0.6424), (-0.6573, -1.503, -0.7649), (-0.4661, -1.406, -0.2747), (-0.6215, -1.406, -0.2747), (-0.1554, -1.406, -0.2747), (-0.3108, -1.406, -0.2747), (-0.3047, -1.381, -0.1522), (-0.4898, -1.503, -0.7649), (0.1554, -1.406, -0.2747), (0.4661, -1.406, -0.2747), (0.3108, -1.406, -0.2747), (0.3047, -1.381, -0.1522), (0.6823, -1.533, -0.8915), (0.6944, -1.557, -1.014), (0.6215, -1.406, -0.2747), (0.4844, -1.454, -0.5198), (0.5026, -1.503, -0.7649), (0.6701, -1.508, -0.7689), (0.5208, -1.557, -1.014), (0.5026, -1.508, -0.7689), (0.5117, -1.533, -0.8915), (0.457, -1.381, -0.1522), (0.4753, -1.43, -0.3973), (0.4935, -1.479, -0.6424), (-0.4989, -1.527, -0.8875), (-0.1523, -1.381, -0.1522), (-0.472, -1.43, -0.3973), (-0.457, -1.381, -0.1522), (-0.4839, -1.479, -0.6424), (0.1523, -1.381, -0.1522), (-0.3108, -1.243, -0.2647), (-0.4661, -1.243, -0.2647), (-0.472, -1.267, -0.3872), (-0.3108, -1.406, -0.2747), (-0.4661, -1.406, -0.2747), (-0.472, -1.43, -0.3973), (-4.247e-07, -1.073, 0.5933), (0.1372, -1.097, 0.4707), (-3.502e-07, -1.122, 0.3481), (-0.1372, -1.097, 0.4707), (-0.1311, -1.049, 0.7158), (-0.2682, -1.073, 0.5933), (-0.1432, -1.146, 0.2256), (-0.2804, -1.122, 0.3481), (0.1432, -1.146, 0.2256), (0.2804, -1.122, 0.3481), (0.1311, -1.049, 0.7158), (0.2682, -1.073, 0.5933), (0.1341, -1.073, 0.5933), (-0.1402, -1.122, 0.3481), (-0.1341, -1.073, 0.5933), (0.1402, -1.122, 0.3481), (-4.061e-07, -1.085, 0.532), (0.06858, -1.097, 0.4707), (-3.316e-07, -1.134, 0.2869), (-0.2057, -1.097, 0.4707), (-0.1966, -1.049, 0.7158), (-0.2713, -1.085, 0.532), (-0.2148, -1.146, 0.2256), (-0.2834, -1.134, 0.2869), (0.07161, -1.146, 0.2256), (0.2834, -1.134, 0.2869), (0.06554, -1.049, 0.7158), (0.2713, -1.085, 0.532), (-4.433e-07, -1.061, 0.6545), (0.2057, -1.097, 0.4707), (-3.688e-07, -1.109, 0.4094), (-0.06858, -1.097, 0.4707), (-0.06554, -1.049, 0.7158), (-0.2652, -1.061, 0.6545), (-0.07161, -1.146, 0.2256), (-0.2773, -1.109, 0.4094), (0.2148, -1.146, 0.2256), (0.2773, -1.109, 0.4094), (0.1966, -1.049, 0.7158), (0.2652, -1.061, 0.6545), (0.06706, -1.073, 0.5933), (0.2012, -1.073, 0.5933), (0.1356, -1.085, 0.532), (0.1326, -1.061, 0.6545), (-0.2103, -1.122, 0.3481), (-0.0701, -1.122, 0.3481), (-0.1417, -1.134, 0.2869), (-0.1387, -1.109, 0.4094), (-0.2012, -1.073, 0.5933), (-0.06706, -1.073, 0.5933), (-0.1356, -1.085, 0.532), (-0.1326, -1.061, 0.6545), (0.0701, -1.122, 0.3481), (0.2103, -1.122, 0.3481), (0.1417, -1.134, 0.2869), (0.1387, -1.109, 0.4094), (0.208, -1.109, 0.4094), (0.2126, -1.134, 0.2869), (0.07085, -1.134, 0.2869), (-0.0663, -1.061, 0.6545), (-0.06782, -1.085, 0.532), (-0.2035, -1.085, 0.532), (-0.06934, -1.109, 0.4094), (-0.07086, -1.134, 0.2869), (-0.2126, -1.134, 0.2869), (0.1989, -1.061, 0.6545), (0.2034, -1.085, 0.532), (0.06782, -1.085, 0.532), (0.0663, -1.061, 0.6545), (-0.208, -1.109, 0.4094), (-0.1989, -1.061, 0.6545), (0.06934, -1.109, 0.4094), (1.073, -4.694e-07, 0.5933), (1.097, 0.1372, 0.4707), (1.122, -4.247e-07, 0.3481), (1.097, -0.1372, 0.4707), (1.049, -0.1311, 0.7158), (1.073, -0.2682, 0.5933), (1.146, -0.1432, 0.2256), (1.122, -0.2804, 0.3481), (1.146, 0.1432, 0.2256), (1.122, 0.2804, 0.3481), (1.049, 0.1311, 0.7158), (1.073, 0.2682, 0.5933), (1.073, 0.1341, 0.5933), (1.122, -0.1402, 0.3481), (1.073, -0.1341, 0.5933), (1.122, 0.1402, 0.3481), (1.085, -4.582e-07, 0.532), (1.097, 0.06858, 0.4707), (1.134, -4.135e-07, 0.2869), (1.097, -0.2057, 0.4707), (1.049, -0.1966, 0.7158), (1.085, -0.2713, 0.532), (1.146, -0.2148, 0.2256), (1.134, -0.2834, 0.2869), (1.146, 0.07161, 0.2256), (1.134, 0.2834, 0.2869), (1.049, 0.06554, 0.7158), (1.085, 0.2713, 0.532), (1.061, -4.806e-07, 0.6545), (1.097, 0.2057, 0.4707), (1.109, -4.359e-07, 0.4094), (1.097, -0.06858, 0.4707), (1.049, -0.06554, 0.7158), (1.061, -0.2652, 0.6545), (1.146, -0.07161, 0.2256), (1.109, -0.2773, 0.4094), (1.146, 0.2148, 0.2256), (1.109, 0.2773, 0.4094), (1.049, 0.1966, 0.7158), (1.061, 0.2652, 0.6545), (1.073, 0.06706, 0.5933), (1.073, 0.2012, 0.5933), (1.085, 0.1356, 0.532), (1.061, 0.1326, 0.6545), (1.122, -0.2103, 0.3481), (1.122, -0.0701, 0.3481), (1.134, -0.1417, 0.2869), (1.109, -0.1387, 0.4094), (1.073, -0.2012, 0.5933), (1.073, -0.06706, 0.5933), (1.085, -0.1356, 0.532), (1.061, -0.1326, 0.6545), (1.122, 0.07009, 0.3481), (1.122, 0.2103, 0.3481), (1.134, 0.1417, 0.2869), (1.109, 0.1387, 0.4094), (1.109, 0.208, 0.4094), (1.134, 0.2126, 0.2869), (1.134, 0.07085, 0.2869), (1.061, -0.0663, 0.6545), (1.085, -0.06782, 0.532), (1.085, -0.2035, 0.532), (1.109, -0.06934, 0.4094), (1.134, -0.07086, 0.2869), (1.134, -0.2126, 0.2869), (1.061, 0.1989, 0.6545), (1.085, 0.2034, 0.532), (1.085, 0.06782, 0.532), (1.061, 0.0663, 0.6545), (1.109, -0.208, 0.4094), (1.061, -0.1989, 0.6545), (1.109, 0.06934, 0.4094), (2.384e-07, 1.122, 0.3481), (0.1372, 1.097, 0.4707), (2.384e-07, 1.073, 0.5933), (-0.1372, 1.097, 0.4707), (-0.1432, 1.146, 0.2256), (-0.2804, 1.122, 0.3481), (-0.1311, 1.049, 0.7158), (-0.2682, 1.073, 0.5933), (0.1311, 1.049, 0.7158), (0.2682, 1.073, 0.5933), (0.1432, 1.146, 0.2256), (0.2804, 1.122, 0.3481), (0.1402, 1.122, 0.3481), (-0.1341, 1.073, 0.5933), (-0.1402, 1.122, 0.3481), (0.1341, 1.073, 0.5933), (2.384e-07, 1.109, 0.4094), (0.06858, 1.097, 0.4707), (2.384e-07, 1.061, 0.6545), (-0.2057, 1.097, 0.4707), (-0.2148, 1.146, 0.2256), (-0.2773, 1.109, 0.4094), (-0.1966, 1.049, 0.7158), (-0.2652, 1.061, 0.6545), (0.06554, 1.049, 0.7158), (0.2652, 1.061, 0.6545), (0.07161, 1.146, 0.2256), (0.2773, 1.109, 0.4094), (2.384e-07, 1.134, 0.2869), (0.2057, 1.097, 0.4707), (2.384e-07, 1.085, 0.532), (-0.06858, 1.097, 0.4707), (-0.07161, 1.146, 0.2256), (-0.2834, 1.134, 0.2869), (-0.06554, 1.049, 0.7158), (-0.2713, 1.085, 0.532), (0.1966, 1.049, 0.7158), (0.2713, 1.085, 0.532), (0.2148, 1.146, 0.2256), (0.2834, 1.134, 0.2869), (0.0701, 1.122, 0.3481), (0.2103, 1.122, 0.3481), (0.1387, 1.109, 0.4094), (0.1417, 1.134, 0.2869), (-0.2012, 1.073, 0.5933), (-0.06706, 1.073, 0.5933), (-0.1326, 1.061, 0.6545), (-0.1356, 1.085, 0.532), (-0.2103, 1.122, 0.3481), (-0.0701, 1.122, 0.3481), (-0.1387, 1.109, 0.4094), (-0.1417, 1.134, 0.2869), (0.06706, 1.073, 0.5933), (0.2012, 1.073, 0.5933), (0.1326, 1.061, 0.6545), (0.1356, 1.085, 0.532), (0.2035, 1.085, 0.532), (0.1989, 1.061, 0.6545), (0.0663, 1.061, 0.6545), (-0.07085, 1.134, 0.2869), (-0.06934, 1.109, 0.4094), (-0.208, 1.109, 0.4094), (-0.06782, 1.085, 0.532), (-0.0663, 1.061, 0.6545), (-0.1989, 1.061, 0.6545), (0.2126, 1.134, 0.2869), (0.208, 1.109, 0.4094), (0.06934, 1.109, 0.4094), (0.07086, 1.134, 0.2869), (-0.2035, 1.085, 0.532), (-0.2126, 1.134, 0.2869), (0.06782, 1.085, 0.532), (-1.073, 2.012e-07, 0.5933), (-1.097, -0.1372, 0.4707), (-1.097, 0.4115, 0.4707), (-1.073, 0.5365, 0.5933), (-1.122, 2.161e-07, 0.3481), (-1.097, 0.1372, 0.4707), (-1.122, 0.5608, 0.3481), (-1.049, 0.3932, 0.7158), (-1.049, 0.1311, 0.7158), (-1.073, 0.2682, 0.5933), (-1.146, 0.4297, 0.2256), (-1.146, 0.1432, 0.2256), (-1.122, 0.2804, 0.3481), (-1.146, -0.1432, 0.2256), (-1.122, -0.2804, 0.3481), (-1.049, -0.1311, 0.7158), (-1.073, -0.2682, 0.5933), (-1.073, -0.1341, 0.5933), (-1.122, 0.1402, 0.3481), (-1.073, 0.1341, 0.5933), (-1.073, 0.4023, 0.5933), (-1.122, 0.4206, 0.3481), (-1.122, -0.1402, 0.3481), (-1.085, 2.049e-07, 0.532), (-1.097, -0.06858, 0.4707), (-1.097, 0.48, 0.4707), (-1.085, 0.5425, 0.532), (-1.134, 2.198e-07, 0.2869), (-1.097, 0.2057, 0.4707), (-1.134, 0.5668, 0.2869), (-1.049, 0.4588, 0.7158), (-1.049, 0.1966, 0.7158), (-1.085, 0.2713, 0.532), (-1.146, 0.5013, 0.2256), (-1.146, 0.2148, 0.2256), (-1.134, 0.2834, 0.2869), (-1.146, -0.07161, 0.2256), (-1.134, -0.2834, 0.2869), (-1.049, -0.06554, 0.7158), (-1.085, -0.2713, 0.532), (-1.061, 1.974e-07, 0.6545), (-1.097, -0.2057, 0.4707), (-1.097, 0.3429, 0.4707), (-1.061, 0.5304, 0.6545), (-1.109, 2.123e-07, 0.4094), (-1.097, 0.06858, 0.4707), (-1.109, 0.5547, 0.4094), (-1.049, 0.3277, 0.7158), (-1.049, 0.06554, 0.7158), (-1.061, 0.2652, 0.6545), (-1.146, 0.3581, 0.2256), (-1.146, 0.07161, 0.2256), (-1.109, 0.2773, 0.4094), (-1.146, -0.2148, 0.2256), (-1.109, -0.2773, 0.4094), (-1.049, -0.1966, 0.7158), (-1.061, -0.2652, 0.6545), (-1.073, -0.06706, 0.5933), (-1.073, -0.2012, 0.5933), (-1.085, -0.1356, 0.532), (-1.061, -0.1326, 0.6545), (-1.122, 0.2103, 0.3481), (-1.122, 0.0701, 0.3481), (-1.134, 0.1417, 0.2869), (-1.109, 0.1387, 0.4094), (-1.073, 0.2012, 0.5933), (-1.073, 0.06706, 0.5933), (-1.085, 0.1356, 0.532), (-1.061, 0.1326, 0.6545), (-1.073, 0.4694, 0.5933), (-1.073, 0.3353, 0.5933), (-1.085, 0.4069, 0.532), (-1.061, 0.3978, 0.6545), (-1.122, 0.4907, 0.3481), (-1.122, 0.3505, 0.3481), (-1.134, 0.4251, 0.2869), (-1.109, 0.416, 0.4094), (-1.122, -0.0701, 0.3481), (-1.122, -0.2103, 0.3481), (-1.134, -0.1417, 0.2869), (-1.109, -0.1387, 0.4094), (-1.109, -0.208, 0.4094), (-1.134, -0.2126, 0.2869), (-1.134, -0.07085, 0.2869), (-1.109, 0.3467, 0.4094), (-1.134, 0.3543, 0.2869), (-1.134, 0.496, 0.2869), (-1.061, 0.3315, 0.6545), (-1.085, 0.3391, 0.532), (-1.085, 0.4747, 0.532), (-1.061, 0.0663, 0.6545), (-1.085, 0.06782, 0.532), (-1.085, 0.2035, 0.532), (-1.109, 0.06934, 0.4094), (-1.134, 0.07086, 0.2869), (-1.134, 0.2126, 0.2869), (-1.061, -0.1989, 0.6545), (-1.085, -0.2035, 0.532), (-1.085, -0.06782, 0.532), (-1.061, -0.0663, 0.6545), (-1.109, 0.208, 0.4094), (-1.061, 0.1989, 0.6545), (-1.061, 0.4641, 0.6545), (-1.109, 0.4854, 0.4094), (-1.109, -0.06934, 0.4094)], [], [(962, 678, 2, 740), (961, 746, 6, 685), (960, 683, 5, 679), (959, 685, 6, 681), (958, 686, 7, 682), (957, 676, 3, 742), (393, 108, 11, 169), (392, 111, 15, 172), (391, 114, 13, 175), (390, 117, 9, 107), (389, 173, 12, 116), (270, 387, 440, 412), (387, 130, 27, 129), (386, 131, 28, 180), (385, 156, 18, 181), (384, 134, 26, 128), (383, 135, 29, 184), (382, 161, 23, 185), (381, 138, 17, 119), (380, 139, 30, 188), (379, 129, 27, 189), (378, 142, 25, 163), (377, 143, 31, 192), (376, 126, 24, 193), (375, 146, 22, 160), (374, 147, 32, 196), (373, 123, 21, 197), (372, 150, 19, 157), (371, 151, 33, 200), (370, 120, 18, 201), (369, 202, 81, 153), (368, 203, 82, 204), (367, 168, 48, 205), (366, 206, 80, 152), (365, 207, 83, 208), (364, 199, 79, 209), (363, 210, 37, 109), (362, 211, 84, 212), (361, 198, 78, 213), (360, 214, 77, 149), (359, 215, 85, 216), (358, 171, 51, 217), (357, 218, 76, 148), (356, 219, 86, 220), (355, 195, 75, 221), (354, 222, 40, 112), (353, 223, 87, 224), (352, 194, 74, 225), (351, 226, 73, 145), (350, 227, 88, 228), (349, 174, 54, 229), (348, 230, 72, 144), (347, 231, 89, 232), (346, 191, 71, 233), (345, 234, 43, 115), (344, 235, 90, 236), (343, 190, 70, 237), (342, 238, 69, 141), (341, 239, 91, 240), (340, 177, 57, 241), (339, 242, 68, 140), (338, 243, 92, 244), (337, 187, 67, 245), (336, 246, 47, 167), (335, 247, 93, 248), (334, 186, 66, 249), (333, 250, 65, 137), (332, 251, 94, 252), (331, 113, 41, 253), (330, 254, 64, 136), (329, 255, 95, 256), (328, 183, 63, 257), (327, 258, 56, 176), (326, 259, 96, 260), (325, 182, 62, 261), (324, 262, 61, 133), (323, 263, 97, 264), (322, 108, 36, 265), (321, 266, 60, 132), (320, 267, 98, 268), (319, 179, 59, 269), (318, 270, 57, 177), (317, 271, 99, 272), (316, 178, 58, 273), (313, 120, 417, 430), (314, 275, 100, 276), (267, 39, 405, 428), (312, 278, 44, 164), (311, 279, 101, 280), (310, 125, 53, 281), (309, 282, 35, 155), (308, 283, 102, 284), (307, 165, 45, 285), (306, 286, 55, 127), (305, 287, 103, 288), (304, 162, 42, 289), (303, 290, 52, 124), (302, 291, 104, 292), (301, 159, 39, 293), (300, 294, 49, 121), (299, 295, 105, 296), (298, 156, 36, 297), (295, 298, 297, 105), (81, 201, 298, 295), (201, 18, 156, 298), (198, 299, 296, 78), (33, 153, 299, 198), (153, 81, 295, 299), (150, 300, 121, 19), (78, 296, 300, 150), (296, 105, 294, 300), (291, 301, 293, 104), (77, 197, 301, 291), (197, 21, 159, 301), (194, 302, 292, 74), (32, 149, 302, 194), (149, 77, 291, 302), (146, 303, 124, 22), (74, 292, 303, 146), (292, 104, 290, 303), (287, 304, 289, 103), (73, 193, 304, 287), (193, 24, 162, 304), (190, 305, 288, 70), (31, 145, 305, 190), (145, 73, 287, 305), (142, 306, 127, 25), (70, 288, 306, 142), (288, 103, 286, 306), (283, 307, 285, 102), (69, 189, 307, 283), (189, 27, 165, 307), (186, 308, 284, 66), (30, 141, 308, 186), (141, 69, 283, 308), (138, 309, 155, 17), (66, 284, 309, 138), (284, 102, 282, 309), (279, 310, 281, 101), (65, 185, 310, 279), (185, 23, 125, 310), (182, 311, 280, 62), (29, 137, 311, 182), (137, 65, 279, 311), (134, 312, 164, 26), (62, 280, 312, 134), (280, 101, 278, 312), (275, 313, 277, 100), (61, 181, 313, 275), (181, 18, 120, 313), (178, 314, 276, 58), (28, 133, 314, 178), (133, 61, 275, 314), (130, 315, 165, 27), (58, 276, 315, 130), (276, 100, 274, 315), (271, 316, 273, 99), (60, 180, 316, 271), (180, 28, 178, 316), (263, 323, 438, 426), (24, 132, 317, 162), (132, 60, 271, 317), (317, 272, 414, 432), (42, 272, 318, 114), (272, 99, 270, 318), (267, 319, 269, 98), (111, 320, 435, 396), (159, 21, 179, 319), (174, 320, 268, 54), (57, 270, 412, 413), (111, 39, 267, 320), (126, 321, 132, 24), (387, 129, 421, 440), (268, 98, 266, 321), (263, 322, 265, 97), (51, 171, 322, 263), (265, 36, 403, 427), (179, 323, 264, 59), (21, 123, 323, 179), (323, 123, 419, 438), (131, 324, 133, 28), (59, 264, 324, 131), (264, 97, 262, 324), (259, 325, 261, 96), (64, 184, 325, 259), (184, 29, 182, 325), (154, 326, 260, 34), (16, 136, 326, 154), (136, 64, 259, 326), (106, 327, 176, 8), (34, 260, 327, 106), (260, 96, 258, 327), (255, 328, 257, 95), (38, 158, 328, 255), (158, 20, 183, 328), (166, 329, 256, 46), (10, 110, 329, 166), (110, 38, 255, 329), (118, 330, 136, 16), (46, 256, 330, 118), (256, 95, 254, 330), (251, 331, 253, 94), (50, 170, 331, 251), (170, 14, 113, 331), (183, 332, 252, 63), (20, 122, 332, 183), (122, 50, 251, 332), (135, 333, 137, 29), (63, 252, 333, 135), (252, 94, 250, 333), (247, 334, 249, 93), (68, 188, 334, 247), (188, 30, 186, 334), (128, 335, 248, 56), (26, 140, 335, 128), (140, 68, 247, 335), (176, 336, 167, 8), (56, 248, 336, 176), (248, 93, 246, 336), (243, 337, 245, 92), (43, 163, 337, 243), (163, 25, 187, 337), (116, 338, 244, 44), (12, 115, 338, 116), (115, 43, 243, 338), (164, 339, 140, 26), (44, 244, 339, 164), (244, 92, 242, 339), (239, 340, 241, 91), (55, 175, 340, 239), (175, 13, 177, 340), (187, 341, 240, 67), (25, 127, 341, 187), (127, 55, 239, 341), (139, 342, 141, 30), (67, 240, 342, 139), (240, 91, 238, 342), (235, 343, 237, 90), (72, 192, 343, 235), (192, 31, 190, 343), (125, 344, 236, 53), (23, 144, 344, 125), (144, 72, 235, 344), (173, 345, 115, 12), (53, 236, 345, 173), (236, 90, 234, 345), (231, 346, 233, 89), (40, 160, 346, 231), (160, 22, 191, 346), (113, 347, 232, 41), (14, 112, 347, 113), (112, 40, 231, 347), (161, 348, 144, 23), (41, 232, 348, 161), (232, 89, 230, 348), (227, 349, 229, 88), (52, 172, 349, 227), (172, 15, 174, 349), (191, 350, 228, 71), (22, 124, 350, 191), (124, 52, 227, 350), (143, 351, 145, 31), (71, 228, 351, 143), (228, 88, 226, 351), (223, 352, 225, 87), (76, 196, 352, 223), (196, 32, 194, 352), (122, 353, 224, 50), (20, 148, 353, 122), (148, 76, 223, 353), (170, 354, 112, 14), (50, 224, 354, 170), (224, 87, 222, 354), (219, 355, 221, 86), (37, 157, 355, 219), (157, 19, 195, 355), (110, 356, 220, 38), (10, 109, 356, 110), (109, 37, 219, 356), (158, 357, 148, 20), (38, 220, 357, 158), (220, 86, 218, 357), (215, 358, 217, 85), (49, 169, 358, 215), (169, 11, 171, 358), (195, 359, 216, 75), (19, 121, 359, 195), (121, 49, 215, 359), (147, 360, 149, 32), (75, 216, 360, 147), (216, 85, 214, 360), (211, 361, 213, 84), (80, 200, 361, 211), (200, 33, 198, 361), (118, 362, 212, 46), (16, 152, 362, 118), (152, 80, 211, 362), (166, 363, 109, 10), (46, 212, 363, 166), (212, 84, 210, 363), (207, 364, 209, 83), (47, 119, 364, 207), (119, 17, 199, 364), (106, 365, 208, 34), (8, 167, 365, 106), (167, 47, 207, 365), (154, 366, 152, 16), (34, 208, 366, 154), (208, 83, 206, 366), (203, 367, 205, 82), (35, 107, 367, 203), (107, 9, 168, 367), (199, 368, 204, 79), (17, 155, 368, 199), (155, 35, 203, 368), (151, 369, 153, 33), (79, 204, 369, 151), (204, 82, 202, 369), (202, 370, 201, 81), (82, 205, 370, 202), (205, 48, 120, 370), (206, 371, 200, 80), (83, 209, 371, 206), (209, 79, 151, 371), (210, 372, 157, 37), (84, 213, 372, 210), (213, 78, 150, 372), (214, 373, 197, 77), (85, 217, 373, 214), (217, 51, 123, 373), (218, 374, 196, 76), (86, 221, 374, 218), (221, 75, 147, 374), (222, 375, 160, 40), (87, 225, 375, 222), (225, 74, 146, 375), (226, 376, 193, 73), (88, 229, 376, 226), (229, 54, 126, 376), (230, 377, 192, 72), (89, 233, 377, 230), (233, 71, 143, 377), (234, 378, 163, 43), (90, 237, 378, 234), (237, 70, 142, 378), (238, 379, 189, 69), (91, 241, 379, 238), (241, 57, 129, 379), (242, 380, 188, 68), (92, 245, 380, 242), (245, 67, 139, 380), (246, 381, 119, 47), (93, 249, 381, 246), (249, 66, 138, 381), (250, 382, 185, 65), (94, 253, 382, 250), (253, 41, 161, 382), (254, 383, 184, 64), (95, 257, 383, 254), (257, 63, 135, 383), (258, 384, 128, 56), (96, 261, 384, 258), (261, 62, 134, 384), (262, 385, 181, 61), (97, 265, 385, 262), (42, 162, 406, 407), (266, 386, 180, 60), (98, 269, 386, 266), (269, 59, 131, 386), (171, 11, 395, 423), (99, 273, 387, 270), (273, 58, 130, 387), (274, 388, 117, 45), (100, 277, 388, 274), (277, 48, 168, 388), (278, 389, 116, 44), (101, 281, 389, 278), (281, 53, 173, 389), (282, 390, 107, 35), (102, 285, 390, 282), (285, 45, 117, 390), (286, 391, 175, 55), (103, 289, 391, 286), (289, 42, 114, 391), (290, 392, 172, 52), (104, 293, 392, 290), (293, 39, 111, 392), (294, 393, 169, 49), (105, 297, 393, 294), (297, 36, 108, 393), (441, 422, 401, 400), (431, 415, 409, 408), (430, 417, 416, 429), (406, 432, 414, 407), (398, 433, 425, 399), (405, 404, 434, 428), (397, 396, 435, 424), (411, 410, 436, 420), (423, 395, 394, 437), (419, 418, 426, 438), (427, 403, 402, 439), (412, 440, 421, 413), (320, 174, 424, 435), (120, 48, 416, 417), (15, 111, 396, 397), (272, 42, 407, 414), (174, 15, 397, 424), (45, 165, 408, 409), (162, 317, 432, 406), (117, 388, 441, 400), (274, 45, 409, 415), (268, 321, 436, 410), (123, 51, 418, 419), (13, 114, 398, 399), (318, 177, 425, 433), (177, 13, 399, 425), (321, 126, 420, 436), (385, 265, 427, 439), (165, 315, 431, 408), (36, 156, 402, 403), (388, 168, 422, 441), (114, 318, 433, 398), (126, 54, 411, 420), (9, 117, 400, 401), (156, 385, 439, 402), (322, 171, 423, 437), (168, 9, 401, 422), (39, 159, 404, 405), (315, 274, 415, 431), (159, 319, 434, 404), (108, 322, 437, 394), (51, 263, 426, 418), (129, 57, 413, 421), (319, 267, 428, 434), (48, 277, 429, 416), (54, 268, 410, 411), (277, 313, 430, 429), (11, 108, 394, 395), (442, 443, 445, 444), (444, 445, 449, 448), (448, 449, 447, 446), (446, 447, 443, 442), (444, 448, 446, 442), (449, 445, 443, 447), (450, 451, 453, 452), (452, 453, 457, 456), (456, 457, 455, 454), (454, 455, 451, 450), (452, 456, 454, 450), (457, 453, 451, 455), (458, 459, 461, 460), (460, 461, 465, 464), (464, 465, 463, 462), (462, 463, 459, 458), (460, 464, 462, 458), (465, 461, 459, 463), (466, 467, 469, 468), (468, 469, 473, 472), (472, 473, 471, 470), (467, 466, 474, 475), (468, 472, 470, 466), (473, 469, 467, 471), (477, 476, 475, 474), (466, 470, 477, 474), (471, 467, 475, 476), (470, 471, 476, 477), (478, 479, 481, 480), (480, 481, 485, 484), (484, 485, 483, 482), (482, 483, 479, 478), (480, 484, 482, 478), (485, 481, 479, 483), (486, 487, 489, 488), (488, 489, 493, 492), (492, 493, 491, 490), (490, 491, 487, 486), (488, 492, 490, 486), (493, 489, 487, 491), (494, 495, 497, 496), (496, 497, 501, 500), (500, 501, 499, 498), (498, 499, 495, 494), (496, 500, 498, 494), (501, 497, 495, 499), (502, 503, 505, 504), (504, 505, 509, 508), (508, 509, 507, 506), (503, 502, 510, 511), (504, 508, 506, 502), (509, 505, 503, 507), (513, 512, 511, 510), (502, 506, 513, 510), (507, 503, 511, 512), (506, 507, 512, 513), (514, 515, 517, 516), (516, 517, 521, 520), (520, 521, 519, 518), (518, 519, 515, 514), (516, 520, 518, 514), (521, 517, 515, 519), (522, 523, 525, 524), (524, 525, 529, 528), (528, 529, 527, 526), (526, 527, 523, 522), (524, 528, 526, 522), (529, 525, 523, 527), (530, 531, 533, 532), (532, 533, 537, 536), (536, 537, 535, 534), (534, 535, 531, 530), (532, 536, 534, 530), (537, 533, 531, 535), (538, 539, 541, 540), (540, 541, 545, 544), (544, 545, 543, 542), (539, 538, 546, 547), (540, 544, 542, 538), (545, 541, 539, 543), (549, 548, 547, 546), (538, 542, 549, 546), (543, 539, 547, 548), (542, 543, 548, 549), (550, 551, 553, 552), (552, 553, 557, 556), (556, 557, 555, 554), (554, 555, 551, 550), (552, 556, 554, 550), (557, 553, 551, 555), (558, 559, 561, 560), (560, 561, 565, 564), (564, 565, 563, 562), (562, 563, 559, 558), (560, 564, 562, 558), (565, 561, 559, 563), (566, 567, 569, 568), (568, 569, 573, 572), (572, 573, 571, 570), (570, 571, 567, 566), (568, 572, 570, 566), (573, 569, 567, 571), (574, 575, 577, 576), (576, 577, 581, 580), (580, 581, 579, 578), (575, 574, 582, 583), (576, 580, 578, 574), (581, 577, 575, 579), (585, 584, 583, 582), (574, 578, 585, 582), (579, 575, 583, 584), (578, 579, 584, 585), (956, 699, 593, 730), (955, 700, 598, 749, 1310, 1294, 1322), (954, 688, 587, 750), (953, 703, 593, 694), (952, 704, 599, 753), (951, 698, 597, 754, 1394, 1371, 1411), (950, 707, 592, 693), (1091, 1035, 600, 1049), (948, 697, 596, 758, 1166, 1150, 1178), (947, 711, 590, 691), (946, 712, 601, 761), (945, 695, 594, 762, 1238, 1222, 1250), (944, 715, 596, 697), (943, 716, 602, 765), (942, 734, 597, 766), (941, 719, 591, 728), (940, 720, 603, 769), (939, 690, 1034, 589, 770), (938, 771, 650, 722), (937, 772, 651, 773), (1066, 690, 988, 1075), (935, 775, 649, 721), (934, 776, 652, 777), (933, 768, 648, 778), (932, 779, 609, 680), (931, 780, 653, 781), (930, 767, 647, 782), (929, 783, 646, 718), (928, 784, 654, 785), (927, 686, 615, 786), (926, 787, 645, 717), (925, 788, 655, 789), (924, 764, 644, 790), (923, 791, 625, 745), (922, 792, 656, 793), (921, 763, 643, 794), (1283, 1229, 642, 1242), (919, 796, 657, 797), (918, 743, 623, 798), (917, 799, 641, 713), (916, 800, 658, 801), (915, 760, 640, 802), (914, 803, 619, 739), (913, 804, 659, 805), (912, 759, 639, 806), (1211, 1157, 638, 1170), (910, 808, 660, 809), (909, 745, 625, 810), (1090, 1040, 637, 1046), (907, 812, 661, 1051, 813), (906, 756, 636, 1052, 814), (905, 815, 621, 741), (1051, 661, 1095, 1102), (1088, 1038, 635, 1055), (1460, 1380, 634, 1400), (901, 820, 663, 821), (900, 746, 626, 822), (899, 823, 633, 705), (898, 824, 664, 825), (897, 752, 632, 826), (896, 827, 622, 742), (895, 828, 665, 829), (894, 751, 631, 830), (893, 831, 630, 702), (892, 832, 666, 833), (891, 736, 617, 834), (1355, 1301, 629, 1314), (889, 836, 667, 837), (888, 748, 628, 838), (887, 839, 611, 682), (886, 1307, 1291, 1319, 840, 668, 841), (885, 747, 627, 842), (884, 843, 622, 694), (883, 844, 669, 845), (882, 724, 605, 846), (847, 611, 968, 969), (1459, 1381, 670, 1402), (879, 734, 615, 850, 1386, 1363, 1403), (878, 851, 610, 729), (877, 1163, 1147, 1175, 852, 671, 853), (876, 733, 614, 854), (875, 855, 608, 727), (874, 1235, 1219, 1247, 856, 672, 857), (873, 731, 612, 858), (872, 859, 614, 733), (871, 860, 673, 861), (870, 698, 626, 862), (869, 863, 620, 692), (868, 864, 674, 865), (867, 726, 1037, 607, 866), (864, 867, 866, 674), (650, 770, 867, 864), (770, 589, 1047, 726, 867), (767, 868, 865, 647), (603, 722, 868, 767), (722, 650, 864, 868), (719, 869, 692, 591), (647, 865, 869, 719), (865, 674, 863, 869), (860, 870, 862, 673), (646, 766, 870, 860), (766, 597, 698, 870), (763, 871, 861, 643), (602, 718, 871, 763), (718, 646, 860, 871), (715, 872, 733, 596), (643, 861, 872, 715), (861, 673, 859, 872), (856, 1233, 1217, 1245, 873, 858, 672), (1282, 1232, 873, 1245), (762, 594, 731, 873, 1232, 1216, 1244), (759, 874, 857, 639), (601, 714, 1246, 1218, 1234, 874, 759), (1281, 1231, 856, 1247), (711, 875, 727, 590), (639, 857, 875, 711), (857, 672, 855, 875), (852, 1161, 1145, 1173, 876, 854, 671), (1210, 1160, 876, 1173), (758, 596, 733, 876, 1160, 1144, 1172), (755, 877, 853, 635, 1038), (600, 710, 1174, 1146, 1162, 877, 755, 1048), (1209, 1159, 852, 1175), (707, 878, 729, 592), (635, 853, 878, 707), (853, 671, 851, 878), (1458, 1386, 850, 1399), (1457, 1387, 879, 1405), (754, 597, 734, 879, 1387, 1364, 1404), (751, 880, 1406, 1366, 1389, 849, 631), (599, 706, 1407, 1367, 1390, 880, 751), (1456, 1384, 848, 1408), (703, 881, 730, 593), (631, 849, 881, 703), (849, 1385, 1362, 1402, 670, 847, 881), (844, 882, 846, 669), (630, 750, 882, 844), (750, 587, 724, 882), (747, 883, 845, 627), (598, 702, 883, 747), (702, 630, 844, 883), (699, 884, 694, 593), (627, 845, 884, 699), (845, 669, 843, 884), (840, 1305, 1289, 1317, 885, 842, 668), (1354, 1304, 885, 1317), (749, 598, 747, 885, 1304, 1288, 1316), (732, 886, 841, 613), (595, 701, 1318, 1290, 1306, 886, 732), (1353, 1303, 840, 1319), (684, 887, 682, 7), (613, 841, 887, 684), (841, 668, 839, 887), (836, 888, 838, 667), (796, 919, 984, 981), (725, 588, 748, 888), (744, 889, 837, 624), (4, 677, 889, 744), (677, 606, 836, 889), (696, 890, 1320, 1292, 1308, 701, 595), (624, 837, 890, 696), (837, 667, 835, 1321, 1293, 1309, 890), (832, 891, 834, 666), (618, 737, 891, 832), (737, 0, 736, 891), (748, 892, 833, 628), (588, 689, 892, 748), (689, 618, 832, 892), (700, 893, 702, 598), (628, 833, 893, 700), (833, 666, 831, 893), (828, 894, 830, 665), (633, 753, 894, 828), (753, 599, 751, 894), (728, 895, 829, 609), (591, 705, 895, 728), (705, 633, 828, 895), (680, 896, 742, 3), (609, 829, 896, 680), (829, 665, 827, 896), (824, 897, 826, 664), (621, 693, 897, 824), (693, 592, 752, 897), (740, 898, 825, 620), (2, 741, 898, 740), (741, 621, 824, 898), (692, 899, 705, 591), (620, 825, 899, 692), (825, 664, 823, 899), (820, 900, 822, 663), (610, 681, 900, 820), (681, 6, 746, 900), (752, 901, 821, 632), (592, 729, 901, 752), (729, 610, 820, 901), (704, 902, 1409, 1369, 1392, 706, 599), (632, 821, 902, 704), (821, 663, 819, 1410, 1370, 1393, 902), (1060, 1089, 1132, 1111), (1086, 1057, 903, 1058), (1085, 1048, 755, 1059), (986, 1072, 1116, 1117), (1083, 1061, 904, 1062), (1082, 1053, 816, 1063), (678, 905, 741, 2), (607, 1043, 817, 905, 678), (817, 1054, 662, 815, 905), (812, 906, 814, 1041, 661), (619, 691, 906, 812), (691, 590, 756, 906), (690, 939, 995, 988), (1065, 908, 993, 1074), (739, 619, 812, 907), (1081, 1064, 709, 1036), (1, 739, 990, 989), (1080, 1050, 811, 1067), (808, 909, 810, 660), (608, 679, 909, 808), (679, 5, 745, 909), (756, 910, 809, 636), (590, 727, 910, 756), (727, 608, 808, 910), (708, 911, 1176, 1148, 1164, 710, 600, 1035), (636, 809, 911, 708, 1045), (809, 660, 807, 1177, 1149, 1165, 911), (804, 912, 806, 659), (641, 761, 912, 804), (761, 601, 759, 912), (723, 913, 805, 604), (586, 713, 913, 723), (713, 641, 804, 913), (675, 914, 739, 1), (604, 805, 914, 675), (805, 659, 803, 914), (800, 915, 802, 658), (618, 689, 915, 800), (689, 588, 760, 915), (735, 916, 801, 616), (0, 737, 916, 735), (737, 618, 800, 916), (687, 917, 713, 586), (616, 801, 917, 687), (801, 658, 799, 917), (796, 918, 798, 657), (606, 677, 918, 796), (677, 4, 743, 918), (760, 919, 797, 640), (588, 725, 919, 760), (725, 888, 983, 979), (712, 920, 1248, 1220, 1236, 714, 601), (640, 797, 920, 712), (797, 657, 795, 1249, 1221, 1237, 920), (792, 921, 794, 656), (645, 765, 921, 792), (765, 602, 763, 921), (731, 922, 793, 612), (594, 717, 922, 731), (717, 645, 792, 922), (683, 923, 745, 5), (612, 793, 923, 683), (793, 656, 791, 923), (788, 924, 790, 655), (624, 696, 924, 788), (696, 595, 764, 924), (743, 925, 789, 623), (4, 744, 925, 743), (744, 624, 788, 925), (695, 926, 717, 594), (623, 789, 926, 695), (789, 655, 787, 926), (784, 927, 786, 654), (613, 684, 927, 784), (684, 7, 686, 927), (764, 928, 785, 644), (595, 732, 928, 764), (732, 613, 784, 928), (716, 929, 718, 602), (644, 785, 929, 716), (785, 654, 783, 929), (780, 930, 782, 653), (649, 769, 930, 780), (769, 603, 767, 930), (724, 931, 781, 605), (587, 721, 931, 724), (721, 649, 780, 931), (676, 932, 680, 3), (605, 781, 932, 676), (781, 653, 779, 932), (776, 933, 778, 652), (616, 687, 933, 776), (687, 586, 768, 933), (736, 934, 777, 617), (0, 735, 934, 736), (735, 616, 776, 934), (688, 935, 721, 587), (617, 777, 935, 688), (777, 652, 775, 935), (772, 936, 774, 651), (604, 675, 936, 772), (675, 1, 738, 936), (768, 937, 773, 648), (586, 723, 937, 768), (723, 604, 772, 937), (720, 938, 722, 603), (648, 773, 938, 720), (773, 651, 771, 938), (771, 939, 770, 650), (651, 774, 939, 771), (739, 907, 992, 990), (775, 940, 769, 649), (652, 778, 940, 775), (778, 648, 720, 940), (779, 941, 728, 609), (653, 782, 941, 779), (782, 647, 719, 941), (783, 942, 766, 646), (654, 786, 942, 783), (786, 615, 734, 942), (787, 943, 765, 645), (655, 790, 943, 787), (790, 644, 716, 943), (791, 944, 697, 625), (656, 794, 944, 791), (794, 643, 715, 944), (1280, 1238, 762, 1240), (657, 798, 945, 1251, 1223, 1239, 795), (798, 623, 695, 945), (799, 946, 761, 641), (658, 802, 946, 799), (802, 640, 712, 946), (803, 947, 691, 619), (659, 806, 947, 803), (806, 639, 711, 947), (1208, 1166, 758, 1168), (660, 810, 948, 1179, 1151, 1167, 807), (810, 625, 697, 948), (1079, 1068, 757, 1039), (1078, 1069, 949, 1070), (1077, 1045, 708, 1071), (815, 950, 693, 621), (662, 1044, 818, 950, 815), (818, 1055, 635, 707, 950), (1455, 1394, 754, 1396), (663, 822, 951, 1412, 1372, 1395, 819), (822, 626, 698, 951), (823, 952, 753, 633), (664, 826, 952, 823), (826, 632, 704, 952), (827, 953, 694, 622), (665, 830, 953, 827), (703, 953, 966, 964), (831, 954, 750, 630), (666, 834, 954, 831), (834, 617, 688, 954), (1352, 1310, 749, 1312), (667, 838, 955, 1323, 1295, 1311, 835), (838, 628, 700, 955), (839, 956, 974, 973), (668, 842, 956, 839), (842, 627, 699, 956), (843, 957, 742, 622), (669, 846, 957, 843), (846, 605, 676, 957), (847, 958, 682, 611), (670, 1382, 1359, 1399, 850, 958, 847), (850, 615, 686, 958), (851, 959, 681, 610), (671, 854, 959, 851), (854, 614, 685, 959), (855, 960, 679, 608), (672, 858, 960, 855), (858, 612, 683, 960), (859, 961, 685, 614), (673, 862, 961, 859), (862, 626, 746, 961), (863, 962, 740, 620), (674, 866, 962, 863), (866, 607, 678, 962), (965, 963, 964, 966), (953, 830, 965, 966), (830, 631, 963, 965), (631, 703, 964, 963), (970, 969, 968, 967), (881, 847, 969, 970), (968, 611, 976, 978), (730, 881, 970, 967), (973, 974, 971, 972), (956, 730, 971, 974), (611, 839, 973, 972), (730, 611, 972, 971), (976, 975, 977, 978), (967, 968, 978, 977), (730, 967, 977, 975), (611, 730, 975, 976), (980, 979, 983, 982), (979, 980, 981, 984), (606, 796, 981, 980), (919, 725, 979, 984), (836, 606, 980, 982), (888, 836, 982, 983), (994, 985, 986, 991), (985, 992, 987, 1072, 986), (989, 990, 992, 985), (1076, 1074, 993, 1075), (991, 986, 1073, 988, 995), (738, 1, 989, 985), (907, 813, 987, 992), (939, 774, 991, 995), (936, 738, 985, 994), (774, 936, 994, 991), (665, 827, 1006, 999), (828, 633, 997, 1007), (823, 633, 997, 1005), (704, 599, 996, 1001), (753, 952, 1011, 1003), (849, 881, 1010, 1009), (751, 599, 996, 1002), (663, 819, 1004, 998), (670, 847, 1008, 1000), (834, 891, 1025, 1020), (844, 630, 1015, 1022), (834, 954, 1026, 1020), (837, 890, 1024, 1021), (700, 598, 1012, 1017), (883, 844, 1022, 1023), (832, 618, 1013, 1019), (844, 669, 1016, 1022), (700, 628, 1014, 1017), (701, 1308, 1292, 1320, 890, 1024, 1018), (806, 947, 1033, 1030), (857, 875, 1032, 1031), (804, 659, 1028, 1029), (804, 641, 1027, 1029), (1073, 1076, 1075, 988), (987, 1074, 1123, 1121), (1049, 1085, 1129, 1100), (1069, 1078, 1126, 1113), (814, 1052, 1077, 1069), (1052, 636, 1045, 1077), (1050, 1078, 1070, 811), (1088, 1056, 1106, 1131), (1073, 986, 1117, 1122), (1040, 1079, 1039, 637), (811, 1070, 1079, 1040), (1070, 949, 1068, 1079), (1065, 1080, 1067, 908), (1085, 1059, 1110, 1129), (1078, 1050, 1119, 1126), (1034, 1081, 1036, 589), (690, 1066, 1081, 1034), (1066, 908, 1064, 1081), (813, 1065, 1074, 987), (1061, 1082, 1063, 904), (709, 1046, 1082, 1061), (1046, 637, 1053, 1082), (1047, 1083, 1062, 726), (589, 1036, 1083, 1047), (1036, 709, 1061, 1083), (1059, 1088, 1131, 1110), (726, 1062, 1084, 1037), (1062, 904, 1060, 1084), (1054, 817, 1105, 1104), (1072, 987, 1121, 1116), (1049, 600, 1048, 1085), (1053, 1086, 1058, 816), (637, 1039, 1086, 1053), (1039, 757, 1057, 1086), (1071, 1091, 1133, 1115), (816, 1058, 1087, 1042), (1058, 903, 1056, 1087), (1056, 1088, 1055, 818), (1084, 1060, 1111, 1128), (1059, 755, 1038, 1088), (1091, 1049, 1100, 1133), (904, 1063, 1089, 1060), (1063, 816, 1042, 1089), (1064, 1090, 1046, 709), (908, 1067, 1090, 1064), (1067, 811, 1040, 1090), (908, 1066, 1075, 993), (818, 1044, 1099, 1107), (1037, 1084, 1128, 1092), (1071, 708, 1035, 1091), (1132, 1096, 1097, 1104), (1130, 1106, 1107, 1099), (1128, 1111, 1105, 1098), (1117, 1116, 1124, 1122), (1116, 1121, 1123, 1124), (1113, 1125, 1115, 1114), (1095, 1094, 1126, 1119), (1094, 1118, 1113, 1126), (1103, 1102, 1127, 1120), (1102, 1095, 1119, 1127), (1092, 1128, 1098, 1093), (1108, 1129, 1110, 1109), (1101, 1100, 1129, 1108), (1096, 1130, 1099, 1097), (1109, 1110, 1131, 1106), (1111, 1132, 1104, 1105), (1112, 1133, 1100, 1101), (1114, 1115, 1133, 1112), (1076, 1073, 1122, 1124), (661, 1041, 1094, 1095), (1089, 1042, 1096, 1132), (1065, 813, 1103, 1120), (1056, 818, 1107, 1106), (1074, 1076, 1124, 1123), (903, 1057, 1108, 1109), (1077, 1071, 1115, 1125), (1080, 1065, 1120, 1127), (662, 1054, 1104, 1097), (757, 1068, 1112, 1101), (1043, 607, 1093, 1098), (1041, 814, 1118, 1094), (1068, 949, 1114, 1112), (1050, 1080, 1127, 1119), (813, 1051, 1102, 1103), (949, 1069, 1113, 1114), (1069, 1077, 1125, 1113), (1044, 662, 1097, 1099), (814, 1069, 1113, 1118), (1042, 1087, 1130, 1096), (1130, 1087, 1136, 1139), (817, 1043, 1098, 1105), (1106, 1130, 1139, 1138), (1057, 757, 1101, 1108), (607, 1037, 1092, 1093), (1135, 1134, 1137, 1138), (1136, 1135, 1138, 1139), (1087, 1056, 1135, 1136), (1056, 903, 1134, 1135), (1109, 1106, 1138, 1137), (903, 1109, 1137, 1134), (1207, 1180, 1140, 1156), (1206, 1181, 1152, 1182), (1205, 1178, 1150, 1183), (1204, 1184, 1147, 1163), (1203, 1185, 1153, 1186), (1202, 1171, 1143, 1187), (1201, 1188, 1145, 1161), (1200, 1189, 1154, 1190), (1199, 1172, 1144, 1191), (1198, 1192, 1142, 1158), (1197, 1193, 1155, 1194), (1196, 1169, 1141, 1195), (1193, 1196, 1195, 1155), (1149, 1177, 1196, 1193), (1177, 807, 1169, 1196), (1176, 1197, 1194, 1148), (911, 1165, 1197, 1176), (1165, 1149, 1193, 1197), (1164, 1198, 1158, 710), (1148, 1194, 1198, 1164), (1194, 1155, 1192, 1198), (1189, 1199, 1191, 1154), (1140, 1168, 1199, 1189), (1168, 758, 1172, 1199), (1171, 1200, 1190, 1143), (638, 1156, 1200, 1171), (1156, 1140, 1189, 1200), (1159, 1201, 1161, 852), (1143, 1190, 1201, 1159), (1190, 1154, 1188, 1201), (1185, 1202, 1187, 1153), (1142, 1170, 1202, 1185), (1170, 638, 1171, 1202), (1174, 1203, 1186, 1146), (710, 1158, 1203, 1174), (1158, 1142, 1185, 1203), (1162, 1204, 1163, 877), (1146, 1186, 1204, 1162), (1186, 1153, 1184, 1204), (1181, 1205, 1183, 1152), (1151, 1179, 1205, 1181), (1179, 948, 1178, 1205), (1169, 1206, 1182, 1141), (807, 1167, 1206, 1169), (1167, 1151, 1181, 1206), (1157, 1207, 1156, 638), (1141, 1182, 1207, 1157), (1182, 1152, 1180, 1207), (1180, 1208, 1168, 1140), (1152, 1183, 1208, 1180), (1183, 1150, 1166, 1208), (1184, 1209, 1175, 1147), (1153, 1187, 1209, 1184), (1187, 1143, 1159, 1209), (1188, 1210, 1173, 1145), (1154, 1191, 1210, 1188), (1191, 1144, 1160, 1210), (1192, 1211, 1170, 1142), (1155, 1195, 1211, 1192), (1195, 1141, 1157, 1211), (1279, 1252, 1212, 1228), (1278, 1253, 1224, 1254), (1277, 1250, 1222, 1255), (1276, 1256, 1219, 1235), (1275, 1257, 1225, 1258), (1274, 1243, 1215, 1259), (1273, 1260, 1217, 1233), (1272, 1261, 1226, 1262), (1271, 1244, 1216, 1263), (1270, 1264, 1214, 1230), (1269, 1265, 1227, 1266), (1268, 1241, 1213, 1267), (1265, 1268, 1267, 1227), (1221, 1249, 1268, 1265), (1249, 795, 1241, 1268), (1248, 1269, 1266, 1220), (920, 1237, 1269, 1248), (1237, 1221, 1265, 1269), (1236, 1270, 1230, 714), (1220, 1266, 1270, 1236), (1266, 1227, 1264, 1270), (1261, 1271, 1263, 1226), (1212, 1240, 1271, 1261), (1240, 762, 1244, 1271), (1243, 1272, 1262, 1215), (642, 1228, 1272, 1243), (1228, 1212, 1261, 1272), (1231, 1273, 1233, 856), (1215, 1262, 1273, 1231), (1262, 1226, 1260, 1273), (1257, 1274, 1259, 1225), (1214, 1242, 1274, 1257), (1242, 642, 1243, 1274), (1246, 1275, 1258, 1218), (714, 1230, 1275, 1246), (1230, 1214, 1257, 1275), (1234, 1276, 1235, 874), (1218, 1258, 1276, 1234), (1258, 1225, 1256, 1276), (1253, 1277, 1255, 1224), (1223, 1251, 1277, 1253), (1251, 945, 1250, 1277), (1241, 1278, 1254, 1213), (795, 1239, 1278, 1241), (1239, 1223, 1253, 1278), (1229, 1279, 1228, 642), (1213, 1254, 1279, 1229), (1254, 1224, 1252, 1279), (1252, 1280, 1240, 1212), (1224, 1255, 1280, 1252), (1255, 1222, 1238, 1280), (1256, 1281, 1247, 1219), (1225, 1259, 1281, 1256), (1259, 1215, 1231, 1281), (1260, 1282, 1245, 1217), (1226, 1263, 1282, 1260), (1263, 1216, 1232, 1282), (1264, 1283, 1242, 1214), (1227, 1267, 1283, 1264), (1267, 1213, 1229, 1283), (1351, 1324, 1284, 1300), (1350, 1325, 1296, 1326), (1349, 1322, 1294, 1327), (1348, 1328, 1291, 1307), (1347, 1329, 1297, 1330), (1346, 1315, 1287, 1331), (1345, 1332, 1289, 1305), (1344, 1333, 1298, 1334), (1343, 1316, 1288, 1335), (1342, 1336, 1286, 1302), (1341, 1337, 1299, 1338), (1340, 1313, 1285, 1339), (1337, 1340, 1339, 1299), (1293, 1321, 1340, 1337), (1321, 835, 1313, 1340), (1320, 1341, 1338, 1292), (890, 1309, 1341, 1320), (1309, 1293, 1337, 1341), (1308, 1342, 1302, 701), (1292, 1338, 1342, 1308), (1338, 1299, 1336, 1342), (1333, 1343, 1335, 1298), (1284, 1312, 1343, 1333), (1312, 749, 1316, 1343), (1315, 1344, 1334, 1287), (629, 1300, 1344, 1315), (1300, 1284, 1333, 1344), (1303, 1345, 1305, 840), (1287, 1334, 1345, 1303), (1334, 1298, 1332, 1345), (1329, 1346, 1331, 1297), (1286, 1314, 1346, 1329), (1314, 629, 1315, 1346), (1318, 1347, 1330, 1290), (701, 1302, 1347, 1318), (1302, 1286, 1329, 1347), (1306, 1348, 1307, 886), (1290, 1330, 1348, 1306), (1330, 1297, 1328, 1348), (1325, 1349, 1327, 1296), (1295, 1323, 1349, 1325), (1323, 955, 1322, 1349), (1313, 1350, 1326, 1285), (835, 1311, 1350, 1313), (1311, 1295, 1325, 1350), (1301, 1351, 1300, 629), (1285, 1326, 1351, 1301), (1326, 1296, 1324, 1351), (1324, 1352, 1312, 1284), (1296, 1327, 1352, 1324), (1327, 1294, 1310, 1352), (1328, 1353, 1319, 1291), (1297, 1331, 1353, 1328), (1331, 1287, 1303, 1353), (1332, 1354, 1317, 1289), (1298, 1335, 1354, 1332), (1335, 1288, 1304, 1354), (1336, 1355, 1314, 1286), (1299, 1339, 1355, 1336), (1339, 1285, 1301, 1355), (1454, 1413, 1356, 1379), (1453, 1414, 1373, 1415), (1452, 1411, 1371, 1416), (1451, 1417, 1368, 1391), (1450, 1418, 1374, 1419), (1449, 1401, 1361, 1420), (1448, 1421, 1365, 1388), (1447, 1422, 1375, 1423), (1446, 1404, 1364, 1424), (1445, 1425, 1359, 1382), (1444, 1426, 1376, 1427), (1443, 1403, 1363, 1428), (1442, 1429, 1362, 1385), (1441, 1430, 1377, 1431), (1440, 1398, 1358, 1432), (1439, 1433, 1360, 1383), (1438, 1434, 1378, 1435), (1437, 1397, 1357, 1436), (1434, 1437, 1436, 1378), (1370, 1410, 1437, 1434), (1410, 819, 1397, 1437), (1409, 1438, 1435, 1369), (902, 1393, 1438, 1409), (1393, 1370, 1434, 1438), (1392, 1439, 1383, 706), (1369, 1435, 1439, 1392), (1435, 1378, 1433, 1439), (1430, 1440, 1432, 1377), (1368, 1408, 1440, 1430), (1408, 848, 1398, 1440), (1406, 1441, 1431, 1366), (880, 1391, 1441, 1406), (1391, 1368, 1430, 1441), (1389, 1442, 1385, 849), (1366, 1431, 1442, 1389), (1431, 1377, 1429, 1442), (1426, 1443, 1428, 1376), (1365, 1405, 1443, 1426), (1405, 879, 1403, 1443), (1398, 1444, 1427, 1358), (848, 1388, 1444, 1398), (1388, 1365, 1426, 1444), (1381, 1445, 1382, 670), (1358, 1427, 1445, 1381), (1427, 1376, 1425, 1445), (1422, 1446, 1424, 1375), (1356, 1396, 1446, 1422), (1396, 754, 1404, 1446), (1401, 1447, 1423, 1361), (634, 1379, 1447, 1401), (1379, 1356, 1422, 1447), (1384, 1448, 1388, 848), (1361, 1423, 1448, 1384), (1423, 1375, 1421, 1448), (1418, 1449, 1420, 1374), (1360, 1400, 1449, 1418), (1400, 634, 1401, 1449), (1407, 1450, 1419, 1367), (706, 1383, 1450, 1407), (1383, 1360, 1418, 1450), (1390, 1451, 1391, 880), (1367, 1419, 1451, 1390), (1419, 1374, 1417, 1451), (1414, 1452, 1416, 1373), (1372, 1412, 1452, 1414), (1412, 951, 1411, 1452), (1397, 1453, 1415, 1357), (819, 1395, 1453, 1397), (1395, 1372, 1414, 1453), (1380, 1454, 1379, 634), (1357, 1415, 1454, 1380), (1415, 1373, 1413, 1454), (1413, 1455, 1396, 1356), (1373, 1416, 1455, 1413), (1416, 1371, 1394, 1455), (1417, 1456, 1408, 1368), (1374, 1420, 1456, 1417), (1420, 1361, 1384, 1456), (1421, 1457, 1405, 1365), (1375, 1424, 1457, 1421), (1424, 1364, 1387, 1457), (1425, 1458, 1399, 1359), (1376, 1428, 1458, 1425), (1428, 1363, 1386, 1458), (1429, 1459, 1402, 1362), (1377, 1432, 1459, 1429), (1432, 1358, 1381, 1459), (1433, 1460, 1400, 1360), (1378, 1436, 1460, 1433), (1436, 1357, 1380, 1460)])
me_cube.polygons.foreach_set('material_index', [2, 0, 0, 0, 0, 3, 0, 0, 0, 0, 0, 0, 0, 0, 0, 0, 0, 0, 0, 0, 0, 0, 0, 0, 0, 0, 0, 0, 0, 0, 0, 0, 0, 0, 0, 0, 0, 0, 0, 0, 0, 0, 0, 0, 0, 0, 0, 0, 0, 0, 0, 0, 0, 0, 0, 0, 0, 0, 0, 0, 0, 0, 0, 0, 0, 0, 0, 0, 0, 0, 0, 0, 0, 0, 0, 0, 0, 0, 0, 0, 0, 0, 0, 0, 0, 0, 0, 0, 0, 0, 0, 0, 0, 0, 0, 0, 0, 0, 0, 0, 0, 0, 0, 0, 0, 0, 0, 0, 0, 0, 0, 0, 0, 0, 0, 0, 0, 0, 0, 0, 0, 0, 0, 0, 0, 0, 0, 0, 0, 0, 0, 0, 0, 0, 0, 0, 0, 0, 0, 0, 0, 0, 0, 0, 0, 0, 0, 0, 0, 0, 0, 0, 0, 0, 0, 0, 0, 0, 0, 0, 0, 0, 0, 0, 0, 0, 0, 0, 0, 0, 0, 0, 0, 0, 0, 0, 0, 0, 0, 0, 0, 0, 0, 0, 0, 0, 0, 0, 0, 0, 0, 0, 0, 0, 0, 0, 0, 0, 0, 0, 0, 0, 0, 0, 0, 0, 0, 0, 0, 0, 0, 0, 0, 0, 0, 0, 0, 0, 0, 0, 0, 0, 0, 0, 0, 0, 0, 0, 0, 0, 0, 0, 0, 0, 0, 0, 0, 0, 0, 0, 0, 0, 0, 0, 0, 0, 0, 0, 0, 0, 0, 0, 0, 0, 0, 0, 0, 0, 0, 0, 0, 0, 0, 0, 0, 0, 0, 0, 0, 0, 0, 0, 0, 0, 0, 0, 0, 0, 0, 0, 0, 0, 0, 0, 0, 0, 0, 0, 0, 0, 0, 0, 0, 0, 0, 0, 0, 0, 0, 0, 0, 0, 0, 0, 0, 0, 0, 0, 0, 0, 0, 0, 0, 0, 0, 0, 0, 0, 0, 0, 0, 0, 0, 0, 0, 0, 0, 0, 0, 0, 0, 0, 0, 0, 0, 0, 0, 0, 0, 0, 0, 0, 0, 0, 0, 0, 0, 0, 0, 0, 0, 0, 0, 0, 0, 0, 0, 0, 0, 0, 0, 0, 0, 0, 0, 0, 0, 0, 0, 0, 0, 0, 0, 0, 0, 0, 0, 0, 0, 0, 0, 0, 0, 0, 0, 0, 0, 0, 0, 0, 0, 0, 0, 0, 0, 0, 0, 0, 0, 0, 0, 0, 0, 0, 0, 0, 0, 0, 0, 0, 0, 0, 0, 0, 0, 0, 0, 0, 0, 0, 0, 0, 0, 0, 0, 0, 0, 0, 0, 0, 0, 0, 0, 0, 0, 0, 0, 0, 1, 1, 1, 1, 1, 1, 1, 1, 4, 1, 1, 1, 1, 1, 1, 1, 1, 1, 1, 1, 1, 1, 1, 1, 1, 1, 1, 4, 1, 1, 1, 1, 1, 1, 1, 1, 1, 1, 1, 3, 1, 1, 1, 1, 3, 1, 1, 1, 1, 1, 1, 1, 1, 1, 1, 1, 1, 1, 1, 1, 1, 1, 1, 1, 1, 1, 1, 1, 1, 1, 1, 1, 1, 1, 1, 1, 1, 1, 1, 1, 1, 1, 1, 1, 1, 1, 1, 1, 1, 1, 1, 1, 1, 1, 1, 3, 1, 1, 3, 3, 3, 1, 1, 1, 1, 1, 1, 1, 1, 1, 1, 1, 0, 0, 3, 0, 0, 0, 0, 3, 0, 0, 2, 0, 0, 0, 0, 0, 3, 0, 0, 0, 0, 3, 3, 3, 0, 3, 3, 0, 0, 0, 0, 0, 0, 0, 0, 0, 4, 0, 0, 3, 3, 2, 0, 2, 3, 4, 3, 0, 4, 0, 0, 0, 2, 0, 4, 0, 0, 3, 0, 0, 0, 3, 3, 0, 0, 3, 4, 0, 4, 0, 0, 0, 0, 0, 3, 0, 0, 3, 0, 0, 0, 0, 0, 0, 0, 0, 0, 0, 2, 2, 2, 2, 2, 3, 3, 3, 3, 3, 0, 0, 0, 0, 0, 0, 0, 0, 0, 0, 0, 3, 0, 0, 0, 4, 0, 0, 0, 0, 0, 0, 0, 0, 4, 0, 3, 3, 0, 0, 3, 0, 0, 4, 0, 0, 0, 2, 3, 3, 0, 0, 3, 0, 0, 0, 0, 0, 0, 0, 0, 0, 0, 0, 0, 0, 0, 0, 0, 0, 0, 0, 0, 0, 0, 0, 0, 2, 0, 0, 0, 0, 0, 3, 3, 3, 0, 0, 3, 3, 0, 0, 0, 0, 0, 0, 0, 0, 3, 0, 0, 0, 0, 0, 2, 0, 0, 0, 0, 0, 2, 4, 3, 2, 4, 4, 0, 2, 0, 0, 0, 0, 0, 0, 0, 4, 0, 4, 0, 0, 0, 0, 0, 0, 0, 3, 0, 2, 3, 3, 2, 2, 2, 2, 2, 2, 3, 0, 0, 3, 0, 0, 0, 3, 3, 0, 0, 0, 0, 0, 0, 0, 0, 0, 0, 0, 0, 0, 0, 0, 0, 0, 0, 0, 0, 0, 0, 0, 0, 0, 0, 0, 0, 0, 0, 0, 0, 0, 0, 0, 0, 3, 3, 3, 3, 3, 3, 3, 3, 3, 3, 3, 3, 3, 3, 3, 3, 3, 3, 2, 2, 2, 3, 0, 2, 3, 3, 0, 0, 0, 0, 3, 3, 3, 0, 0, 3, 0, 0, 0, 0, 0, 0, 0, 0, 0, 3, 3, 0, 3, 3, 2, 0, 0, 0, 0, 0, 0, 4, 4, 3, 0, 0, 3, 0, 0, 0, 0, 2, 2, 0, 2, 0, 3, 0, 3, 0, 0, 4, 2, 2, 2, 0, 0, 0, 2, 2, 0, 0, 3, 0, 0, 0, 0, 0, 0, 0, 0, 2, 2, 0, 2, 3, 0, 0, 0, 0, 0, 0, 0, 0, 0, 0, 0, 0, 0, 0, 0, 0, 0, 0, 0, 0, 0, 0, 4, 0, 0, 0, 0, 2, 2, 0, 3, 0, 0, 0, 0, 3, 0, 2, 3, 3, 3, 0, 0, 3, 0, 0, 0, 0, 0, 0, 2, 2, 4, 0, 2, 2, 3, 3, 4, 2, 2, 4, 4, 4, 4, 2, 2, 4, 4, 4, 0, 4, 4, 4, 4, 4, 4, 2, 4, 4, 2, 2, 3, 4, 4, 4, 2, 4, 4, 0, 2, 0, 2, 4, 4, 4, 4, 4, 0, 2, 2, 3, 2, 2, 2, 2, 2, 2, 2, 2, 2, 2, 2, 2, 2, 2, 2, 2, 2, 2, 2, 2, 2, 2, 2, 2, 2, 2, 2, 2, 2, 2, 2, 2, 2, 2, 2, 2, 2, 2, 2, 3, 2, 3, 2, 2, 2, 2, 3, 2, 0, 0, 4, 4, 0, 4, 4, 4, 4, 4, 0, 4, 4, 4, 4, 0, 0, 0, 0, 0, 0, 0, 4, 4, 4, 0, 4, 4, 4, 4, 4, 4, 4, 4, 4, 0, 0, 4, 0, 0, 4, 4, 0, 0, 4, 0, 0, 4, 4, 4, 4, 4, 0, 4, 4, 4, 4, 4, 0, 4, 4, 4, 4, 4, 3, 4, 4, 4, 4, 4, 3, 4, 0, 4, 4, 0, 0, 0, 0, 0, 0, 0, 0, 4, 4, 3, 4, 4, 4, 4, 4, 4, 4, 4, 4, 0, 0, 4, 0, 0, 4, 4, 3, 3, 4, 3, 3, 4, 4, 4, 4, 4, 3, 4, 4, 4, 4, 4, 3, 4, 4, 4, 4, 4, 0, 0, 4, 4, 0, 4, 0, 4, 4, 4, 4, 4, 4, 0, 0, 4, 0, 0, 4, 4, 4, 0, 4, 4, 4, 0, 4, 4, 4, 4, 4, 0, 0, 4, 0, 0, 4, 4, 4, 0, 4, 4, 4, 4, 4, 4, 4, 4, 0, 0, 4, 4, 0, 4, 0, 4, 4, 4, 4, 0, 0, 4, 4, 4, 4, 4, 0, 0, 0, 0, 0, 0, 0, 4, 0, 0, 0, 0, 0, 0, 0, 0, 0, 0, 4, 0, 4, 4, 0, 0, 4, 0, 0, 0, 0, 4, 0, 0, 4, 4, 0, 0, 0, 4, 4, 0, 4, 4, 4, 4, 4, 4, 4, 4, 4, 0, 0, 4, 0, 0, 4, 0, 0, 0, 0, 0, 0, 4, 4, 4, 4, 4, 0, 4, 4, 4, 4, 4, 0, 0, 0, 0, 0, 0, 0, 4, 4, 4])
me_cube.materials.append(mat_torniskrasa)
me_cube.materials.append(mat_torniskoks)
me_cube.materials.append(mat_darktornirs)
me_cube.materials.append(mat_material)
me_cube.materials.append(mat_ieksha)
me_cube.use_remesh_preserve_volume = False
me_cube.use_remesh_preserve_attributes = False
me_cube.use_mirror_vertex_groups = False
me_cube.update()

# ---- objects
ob_cube = bpy.data.objects.new('Cube', me_cube)
ob_lamp = bpy.data.objects.new('Lamp', light_lamp)
ob_camera = bpy.data.objects.new('Camera', cam_camera)

# ---- transforms, parenting, visibility, modifiers, constraints
ob_cube.location = (0.0, 0.0, 4.554)
ob_cube.scale = (2.214, 2.214, 4.322)
ob_cube.lock_rotations_4d = False
ob_cube.empty_display_type = 'ARROWS'
ob_cube.lineart.crease_threshold = 0.0
_m = ob_cube.modifiers.new('Subsurf', 'SUBSURF')
_m.uv_smooth = 'PRESERVE_CORNERS'
_m.quality = 2
_m.levels = 0
_m.show_only_control_edges = False
ob_lamp.location = (4.076, 1.005, 5.904)
ob_lamp.rotation_euler = (0.6503, 0.05522, 1.866)
ob_lamp.lock_rotations_4d = False
ob_lamp.empty_display_type = 'ARROWS'
ob_lamp.color = (0.0, 0.0, 0.0, 0.0)
ob_lamp.lineart.crease_threshold = 0.0
ob_camera.location = (7.481, -6.508, 5.344)
ob_camera.rotation_euler = (1.109, 0.0, 0.8149)
ob_camera.lock_rotations_4d = False
ob_camera.empty_display_type = 'ARROWS'
ob_camera.color = (0.0, 0.0, 0.0, 0.0)
ob_camera.display_type = 'WIRE'
ob_camera.lineart.crease_threshold = 0.0

# ---- collection membership
col_collection_1.objects.link(ob_cube)
col_collection_1.objects.link(ob_lamp)
col_collection_1.objects.link(ob_camera)

# ---- scene / render settings (as saved in the file)
scene.camera = ob_camera
scene.frame_start = 1; scene.frame_end = 250; scene.frame_set(0)
scene.render.engine = 'BLENDER_EEVEE_NEXT'
scene.render.resolution_percentage = 50
scene.render.dither_intensity = 0.0
scene.cycles.use_denoising = False
scene.cycles.samples = 128
scene.cycles.sampling_pattern = 'TABULATED_SOBOL'
scene.cycles.light_sampling_threshold = 0.0
scene.cycles.use_adaptive_sampling = False
scene.cycles.use_light_tree = False
scene.cycles.blur_glossy = 0.0
scene.cycles.sample_clamp_indirect = 0.0
scene.view_settings.view_transform = 'Standard'
bpy.context.view_layer.update()
